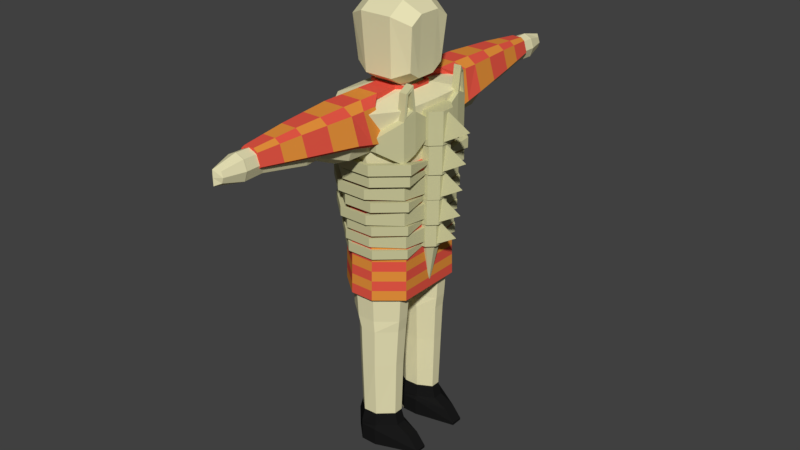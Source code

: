 # Source: Bone_Chestplate_Torso_.blend  (saved by Blender 2.78.0; exported with 4.5.12 LTS)
import bpy
from mathutils import Matrix  # noqa: F401  (used for matrix-valued properties, if any)

bpy.ops.wm.read_factory_settings(use_empty=True)
scene = bpy.context.scene
scene.name = 'Scene'

# ---- collections
col_collection_1 = bpy.data.collections.new('Collection 1'); scene.collection.children.link(col_collection_1)

# ---- materials (node trees are filled in below, after node groups)
mat_hide_red_bone_armour__torso = bpy.data.materials.new('Hide Red Bone Armour (Torso)')
mat_hide_red_bone_armour__torso.alpha_threshold = 0.0
mat_hide_red_bone_armour__torso.use_transparent_shadow = False
mat_hide_red_bone_armour__torso.diffuse_color = (0.8, 0.096, 0.061, 1.0)
mat_hide_red_bone_armour__torso.roughness = 0.5
mat_hide_red_bone_armour__torso.specular_intensity = 0.0
mat_hide_orange_bone_armour__torso = bpy.data.materials.new('Hide Orange Bone Armour (Torso)')
mat_hide_orange_bone_armour__torso.alpha_threshold = 0.0
mat_hide_orange_bone_armour__torso.use_transparent_shadow = False
mat_hide_orange_bone_armour__torso.diffuse_color = (0.8, 0.288, 0.045, 1.0)
mat_hide_orange_bone_armour__torso.roughness = 0.5
mat_hide_orange_bone_armour__torso.specular_intensity = 0.0
mat_bone_bone_armour__torso = bpy.data.materials.new('Bone Bone Armour (Torso)')
mat_bone_bone_armour__torso.alpha_threshold = 0.0
mat_bone_bone_armour__torso.use_transparent_shadow = False
mat_bone_bone_armour__torso.diffuse_color = (0.5926, 0.5735, 0.3218, 1.0)
mat_bone_bone_armour__torso.roughness = 0.5
mat_bone_bone_armour__torso.specular_intensity = 1.0
mat_skin_unequipped_human = bpy.data.materials.new('Skin Unequipped Human')
mat_skin_unequipped_human.alpha_threshold = 0.0
mat_skin_unequipped_human.use_transparent_shadow = False
mat_skin_unequipped_human.diffuse_color = (0.8, 0.751, 0.4597, 1.0)
mat_skin_unequipped_human.specular_color = (1.0, 0.7545, 0.6583)
mat_skin_unequipped_human.roughness = 0.5
mat_skin_unequipped_human.line_color = (0.0, 0.0, 0.0, 1.0)
mat_boots_unequipped_human = bpy.data.materials.new('Boots Unequipped Human')
mat_boots_unequipped_human.alpha_threshold = 0.0
mat_boots_unequipped_human.use_transparent_shadow = False
mat_boots_unequipped_human.diffuse_color = (0.01002, 0.01002, 0.01002, 1.0)
mat_boots_unequipped_human.roughness = 0.5
mat_iron_smith_s_hammer = bpy.data.materials.new("Iron Smith's Hammer")
mat_iron_smith_s_hammer.alpha_threshold = 0.0
mat_iron_smith_s_hammer.use_transparent_shadow = False
mat_iron_smith_s_hammer.diffuse_color = (0.1789, 0.1789, 0.1789, 1.0)
mat_iron_smith_s_hammer.roughness = 0.5
mat_iron_smith_s_hammer.specular_intensity = 1.0
mat_ironwood_smith_s_hammer = bpy.data.materials.new("Ironwood Smith's Hammer")
mat_ironwood_smith_s_hammer.alpha_threshold = 0.0
mat_ironwood_smith_s_hammer.use_transparent_shadow = False
mat_ironwood_smith_s_hammer.diffuse_color = (0.208, 0.156, 0.141, 1.0)
mat_ironwood_smith_s_hammer.specular_color = (1.0, 0.433, 0.302)
mat_ironwood_smith_s_hammer.roughness = 0.5
mat_ironwood_smith_s_hammer.specular_intensity = 0.25

# ---- material node trees

# ---- world
world_world = bpy.data.worlds.new('World'); scene.world = world_world
world_world.color = (0.05088, 0.05088, 0.05088)
world_world.use_sun_shadow = False
world_world.sun_shadow_jitter_overblur = 0.0
world_world.cycles.sampling_method = 'MANUAL'

# ---- meshes
me_cube_004 = bpy.data.meshes.new('Cube.004')
me_cube_004.from_pydata([(-1.157, -2.702e-10, -2.345), (0.3769, 0.06823, -1.51), (0.3769, 0.3508, -3.181), (0.3769, -0.3508, -3.181), (0.3769, -0.06823, -1.51), (0.9683, -1.02, -3.365), (0.3769, -0.4281, -3.365), (0.3769, -0.4281, -1.326), (0.9683, -1.02, -1.326), (0.3769, 0.4281, -3.365), (0.9683, 1.02, -3.365), (0.9683, 1.02, -1.326), (0.3769, 0.4281, -1.326), (2.416, -0.4281, -3.365), (1.824, -1.02, -3.365), (1.824, -1.02, -1.326), (2.416, -0.4281, -1.326), (1.824, 1.02, -3.365), (2.416, 0.4281, -3.365), (2.416, 0.4281, -1.326), (1.824, 1.02, -1.326), (5.428, 4.42, -2.709), (5.675, 4.636, -2.709), (5.675, -4.636, -2.709), (5.428, -4.42, -2.709), (5.675, -4.636, -1.982), (5.428, -4.42, -1.982), (5.675, 4.636, -1.982), (5.428, 4.42, -1.982), (3.583, -4.404, -2.709), (3.583, -4.404, -1.982), (3.583, 4.404, -1.982), (3.583, 4.404, -2.709), (3.367, 4.651, -2.709), (3.367, 4.651, -1.982), (3.367, -4.651, -1.982), (3.367, -4.651, -2.709), (1.777, 2.91, -2.822), (1.377, 2.91, -2.822), (1.377, -2.91, -2.822), (1.777, -2.91, -2.822), (1.377, -2.91, -1.869), (1.777, -2.91, -1.869), (1.377, 2.91, -1.869), (1.777, 2.91, -1.869), (1.638, -1.02, -2.92), (1.638, -1.02, -1.771), (1.638, 1.02, -1.771), (1.638, 1.02, -2.92), (1.155, 1.02, -2.92), (1.155, 1.02, -1.771), (1.155, -1.02, -1.771), (1.155, -1.02, -2.92), (7.648, -2.891, -2.709), (7.648, -2.891, -1.982), (7.648, 2.891, -1.982), (7.648, 2.891, -2.709), (7.095, 2.978, -2.709), (7.095, 2.978, -1.982), (7.095, -2.978, -1.982), (7.095, -2.978, -2.709), (7.458, -0.9064, -2.459), (7.458, -0.9064, -2.231), (7.458, 0.9064, -2.231), (7.458, 0.9064, -2.459), (7.285, 0.9339, -2.459), (7.285, 0.9339, -2.231), (7.285, -0.9339, -2.231), (7.285, -0.9339, -2.459), (-1.269, -2.767e-10, -0.319), (0.3025, 0.06989, 0.5368), (0.3025, 0.3593, -1.175), (0.3025, -0.3593, -1.175), (0.3025, -0.06989, 0.5368), (0.9084, -1.044, -1.363), (0.3025, -0.4385, -1.363), (0.3025, -0.4385, 0.7254), (0.9084, -1.044, 0.7254), (0.3025, 0.4385, -1.363), (0.9084, 1.044, -1.363), (0.9084, 1.044, 0.7254), (0.3025, 0.4385, 0.7254), (2.391, -0.4385, -1.363), (1.785, -1.044, -1.363), (1.785, -1.044, 0.7254), (2.391, -0.4385, 0.7254), (1.785, 1.044, -1.363), (2.391, 0.4385, -1.363), (2.391, 0.4385, 0.7254), (1.785, 1.044, 0.7254), (5.477, 4.527, -0.6912), (5.73, 4.748, -0.6912), (5.73, -4.748, -0.6912), (5.477, -4.527, -0.6912), (5.73, -4.748, 0.05316), (5.477, -4.527, 0.05316), (5.73, 4.748, 0.05316), (5.477, 4.527, 0.05316), (3.587, -4.511, -0.6912), (3.587, -4.511, 0.05316), (3.587, 4.511, 0.05316), (3.587, 4.511, -0.6912), (3.366, 4.765, -0.6912), (3.366, 4.765, 0.05316), (3.366, -4.765, 0.05316), (3.366, -4.765, -0.6912), (1.737, 2.981, -0.8069), (1.327, 2.981, -0.8069), (1.327, -2.981, -0.8069), (1.737, -2.981, -0.8069), (1.327, -2.981, 0.1688), (1.737, -2.981, 0.1688), (1.327, 2.981, 0.1688), (1.737, 2.981, 0.1688), (1.594, -1.044, -0.9074), (1.594, -1.044, 0.2693), (1.594, 1.044, 0.2693), (1.594, 1.044, -0.9074), (1.1, 1.044, -0.9074), (1.1, 1.044, 0.2693), (1.1, -1.044, 0.2693), (1.1, -1.044, -0.9074), (7.751, -2.961, -0.6912), (7.751, -2.961, 0.05316), (7.751, 2.961, 0.05316), (7.751, 2.961, -0.6912), (7.184, 3.051, -0.6912), (7.184, 3.051, 0.05316), (7.184, -3.051, 0.05316), (7.184, -3.051, -0.6912), (7.556, -0.9285, -0.4357), (7.556, -0.9285, -0.2023), (7.556, 0.9285, -0.2023), (7.556, 0.9285, -0.4357), (7.379, 0.9567, -0.4357), (7.379, 0.9567, -0.2023), (7.379, -0.9567, -0.2023), (7.379, -0.9567, -0.4357), (-1.419, 1.566e-10, 1.701), (0.2025, 0.07213, 2.584), (0.2025, 0.3708, 0.8174), (0.2025, -0.3708, 0.8174), (0.2025, -0.07213, 2.584), (0.8277, -1.078, 0.6228), (0.2025, -0.4525, 0.6228), (0.2025, -0.4525, 2.778), (0.8277, -1.078, 2.778), (0.2025, 0.4525, 0.6228), (0.8277, 1.078, 0.6228), (0.8277, 1.078, 2.778), (0.2025, 0.4525, 2.778), (2.358, -0.4525, 0.6228), (1.733, -1.078, 0.6228), (1.733, -1.078, 2.778), (2.358, -0.4525, 2.778), (1.733, 1.078, 0.6228), (2.358, 0.4525, 0.6228), (2.358, 0.4525, 2.778), (1.733, 1.078, 2.778), (5.542, 4.672, 1.317), (5.803, 4.9, 1.317), (5.803, -4.9, 1.317), (5.542, -4.672, 1.317), (5.803, -4.9, 2.085), (5.542, -4.672, 2.085), (5.803, 4.9, 2.085), (5.542, 4.672, 2.085), (3.592, -4.656, 1.317), (3.592, -4.656, 2.085), (3.592, 4.656, 2.085), (3.592, 4.656, 1.317), (3.364, 4.917, 1.317), (3.364, 4.917, 2.085), (3.364, -4.917, 2.085), (3.364, -4.917, 1.317), (1.683, 3.077, 1.197), (1.26, 3.077, 1.197), (1.26, -3.077, 1.197), (1.683, -3.077, 1.197), (1.26, -3.077, 2.204), (1.683, -3.077, 2.204), (1.26, 3.077, 2.204), (1.683, 3.077, 2.204), (1.535, -1.078, 1.093), (1.535, -1.078, 2.308), (1.535, 1.078, 2.308), (1.535, 1.078, 1.093), (1.025, 1.078, 1.093), (1.025, 1.078, 2.308), (1.025, -1.078, 2.308), (1.025, -1.078, 1.093), (7.889, -3.056, 1.317), (7.889, -3.056, 2.085), (7.889, 3.056, 2.085), (7.889, 3.056, 1.317), (7.304, 3.149, 1.317), (7.304, 3.149, 2.085), (7.304, -3.149, 2.085), (7.304, -3.149, 1.317), (7.688, -0.9582, 1.58), (7.688, -0.9582, 1.821), (7.688, 0.9582, 1.821), (7.688, 0.9582, 1.58), (7.505, 0.9873, 1.58), (7.505, 0.9873, 1.821), (7.505, -0.9873, 1.821), (7.505, -0.9873, 1.58), (-1.652, 1.641e-10, 3.843), (0.04781, 0.07558, 4.768), (0.04781, 0.3886, 2.917), (0.04781, -0.3886, 2.917), (0.04781, -0.07558, 4.768), (0.703, -1.129, 2.713), (0.04781, -0.4742, 2.713), (0.04781, -0.4742, 4.972), (0.703, -1.129, 4.972), (0.04781, 0.4742, 2.713), (0.703, 1.129, 2.713), (0.703, 1.129, 4.972), (0.04781, 0.4742, 4.972), (2.307, -0.4742, 2.713), (1.651, -1.129, 2.713), (1.651, -1.129, 4.972), (2.307, -0.4742, 4.972), (1.651, 1.129, 2.713), (2.307, 0.4742, 2.713), (2.307, 0.4742, 4.972), (1.651, 1.129, 4.972), (5.643, 4.896, 3.44), (5.917, 5.135, 3.44), (5.917, -5.135, 3.44), (5.643, -4.896, 3.44), (5.917, -5.135, 4.245), (5.643, -4.896, 4.245), (5.917, 5.135, 4.245), (5.643, 4.896, 4.245), (3.6, -4.879, 3.44), (3.6, -4.879, 4.245), (3.6, 4.879, 4.245), (3.6, 4.879, 3.44), (3.361, 5.153, 3.44), (3.361, 5.153, 4.245), (3.361, -5.153, 4.245), (3.361, -5.153, 3.44), (1.599, 3.224, 3.315), (1.156, 3.224, 3.315), (1.156, -3.224, 3.315), (1.599, -3.224, 3.315), (1.156, -3.224, 4.371), (1.599, -3.224, 4.371), (1.156, 3.224, 4.371), (1.599, 3.224, 4.371), (1.444, -1.129, 3.207), (1.444, -1.129, 4.479), (1.444, 1.129, 4.479), (1.444, 1.129, 3.207), (0.9101, 1.129, 3.207), (0.9101, 1.129, 4.479), (0.9101, -1.129, 4.479), (0.9101, -1.129, 3.207), (8.103, -3.202, 3.44), (8.103, -3.202, 4.245), (8.103, 3.202, 4.245), (8.103, 3.202, 3.44), (7.49, 3.299, 3.44), (7.49, 3.299, 4.245), (7.49, -3.299, 4.245), (7.49, -3.299, 3.44), (7.892, -1.004, 3.717), (7.892, -1.004, 3.969), (7.892, 1.004, 3.969), (7.892, 1.004, 3.717), (7.7, 1.035, 3.717), (7.7, 1.035, 3.969), (7.7, -1.035, 3.969), (7.7, -1.035, 3.717), (-1.893, 8.288e-10, 6.004), (-0.1129, 0.07917, 6.973), (-0.1129, 0.4071, 5.034), (-0.1129, -0.4071, 5.034), (-0.1129, -0.07917, 6.973), (0.5734, -1.183, 4.821), (-0.1129, -0.4968, 4.821), (-0.1129, -0.4968, 7.187), (0.5734, -1.183, 7.187), (-0.1129, 0.4968, 4.821), (0.5734, 1.183, 4.821), (0.5734, 1.183, 7.187), (-0.1129, 0.4968, 7.187), (2.253, -0.4968, 4.821), (1.567, -1.183, 4.821), (1.567, -1.183, 7.187), (2.253, -0.4968, 7.187), (1.567, 1.183, 4.821), (2.253, 0.4968, 4.821), (2.253, 0.4968, 7.187), (1.567, 1.183, 7.187), (5.749, 5.129, 4.439), (6.035, 5.379, 4.439), (6.035, -5.379, 4.439), (5.749, -5.129, 4.439), (6.035, -5.379, 5.282), (5.749, -5.129, 5.282), (6.035, 5.379, 5.282), (5.749, 5.129, 5.282), (3.608, -5.111, 4.439), (3.608, -5.111, 5.282), (3.608, 5.111, 5.282), (3.608, 5.111, 4.439), (3.357, 5.398, 4.439), (3.357, 5.398, 5.282), (3.357, -5.398, 5.282), (3.357, -5.398, 4.439), (1.512, 3.377, 5.451), (1.048, 3.377, 5.451), (1.048, -3.377, 5.451), (1.512, -3.377, 5.451), (1.048, -3.377, 6.556), (1.512, -3.377, 6.556), (1.048, 3.377, 6.556), (1.512, 3.377, 6.556), (1.35, -1.183, 5.337), (1.35, -1.183, 6.67), (1.35, 1.183, 6.67), (1.35, 1.183, 5.337), (0.7904, 1.183, 5.337), (0.7904, 1.183, 6.67), (0.7904, -1.183, 6.67), (0.7904, -1.183, 5.337), (8.325, -3.355, 4.435), (8.325, -3.355, 5.279), (8.325, 3.355, 5.279), (8.325, 3.355, 4.435), (7.683, 3.456, 4.435), (7.683, 3.456, 5.279), (7.683, -3.456, 5.279), (7.683, -3.456, 4.435), (8.105, -1.052, 4.548), (8.105, -1.052, 4.812), (8.105, 1.052, 4.812), (8.105, 1.052, 4.548), (7.903, 1.084, 4.548), (7.903, 1.084, 4.812), (7.903, -1.084, 4.812), (7.903, -1.084, 4.548), (9.929, 4.013e-07, -1.365), (8.395, -0.06823, -0.5296), (8.395, -0.3508, -2.201), (8.395, 0.3508, -2.201), (8.395, 0.06823, -0.5296), (7.804, 1.02, -2.385), (8.395, 0.4281, -2.385), (8.395, 0.4281, -0.3455), (7.804, 1.02, -0.3455), (8.395, -0.4281, -2.385), (7.804, -1.02, -2.385), (7.804, -1.02, -0.3455), (8.395, -0.4281, -0.3455), (6.356, 0.4281, -2.385), (6.948, 1.02, -2.385), (6.948, 1.02, -0.3455), (6.356, 0.4281, -0.3455), (6.948, -1.02, -2.385), (6.356, -0.4281, -2.385), (6.356, -0.4281, -0.3455), (6.948, -1.02, -0.3455), (3.344, -4.42, -1.728), (3.097, -4.636, -1.728), (3.097, 4.636, -1.728), (3.344, 4.42, -1.728), (3.097, 4.636, -1.002), (3.344, 4.42, -1.002), (3.097, -4.636, -1.002), (3.344, -4.42, -1.002), (5.189, 4.404, -1.728), (5.189, 4.404, -1.002), (5.189, -4.404, -1.002), (5.189, -4.404, -1.728), (5.405, -4.651, -1.728), (5.405, -4.651, -1.002), (5.405, 4.651, -1.002), (5.405, 4.651, -1.728), (6.995, -2.91, -1.841), (7.515, -2.91, -1.841), (7.515, 2.91, -1.841), (6.995, 2.91, -1.841), (7.515, 2.91, -0.8888), (6.995, 2.91, -0.8888), (7.515, -2.91, -0.8888), (6.995, -2.91, -0.8888), (7.134, 1.02, -1.939), (7.134, 1.02, -0.7907), (7.134, -1.02, -0.7907), (7.134, -1.02, -1.939), (7.737, -1.02, -1.939), (7.737, -1.02, -0.7907), (7.737, 1.02, -0.7907), (7.737, 1.02, -1.939), (1.124, 2.891, -1.728), (1.124, 2.891, -1.002), (1.124, -2.891, -1.002), (1.124, -2.891, -1.728), (1.677, -2.978, -1.728), (1.677, -2.978, -1.002), (1.677, 2.978, -1.002), (1.677, 2.978, -1.728), (1.314, 0.9064, -1.479), (1.314, 0.9064, -1.251), (1.314, -0.9064, -1.251), (1.314, -0.9064, -1.479), (1.487, -0.9339, -1.479), (1.487, -0.9339, -1.251), (1.487, 0.9339, -1.251), (1.487, 0.9339, -1.479), (10.27, 4.294e-07, 0.6164), (8.621, -0.07326, 1.514), (8.621, -0.3767, -0.2807), (8.621, 0.3767, -0.2807), (8.621, 0.07327, 1.514), (7.985, 1.095, -0.4784), (8.621, 0.4597, -0.4784), (8.621, 0.4597, 1.711), (7.985, 1.095, 1.711), (8.621, -0.4597, -0.4784), (7.985, -1.095, -0.4784), (7.985, -1.095, 1.711), (8.621, -0.4597, 1.711), (6.431, 0.4597, -0.4784), (7.066, 1.095, -0.4784), (7.066, 1.095, 1.711), (6.431, 0.4597, 1.711), (7.066, -1.095, -0.4784), (6.431, -0.4597, -0.4784), (6.431, -0.4597, 1.711), (7.066, -1.095, 1.711), (3.197, -4.746, 0.2263), (2.931, -4.978, 0.2263), (2.931, 4.978, 0.2263), (3.197, 4.746, 0.2263), (2.931, 4.978, 1.007), (3.197, 4.746, 1.007), (2.931, -4.978, 1.007), (3.197, -4.746, 1.007), (5.178, 4.729, 0.2263), (5.178, 4.729, 1.007), (5.178, -4.729, 1.007), (5.178, -4.729, 0.2263), (5.409, -4.995, 0.2263), (5.409, -4.995, 1.007), (5.409, 4.995, 1.007), (5.409, 4.995, 0.2263), (7.117, -3.125, 0.105), (7.546, -3.125, 0.105), (7.546, 3.125, 0.105), (7.117, 3.125, 0.105), (7.546, 3.125, 1.128), (7.117, 3.125, 1.128), (7.546, -3.125, 1.128), (7.117, -3.125, 1.128), (7.267, 1.095, -0.0003101), (7.267, 1.095, 1.233), (7.267, -1.095, 1.233), (7.267, -1.095, -0.0003101), (7.785, -1.095, -0.0003101), (7.785, -1.095, 1.233), (7.785, 1.095, 1.233), (7.785, 1.095, -0.0003101), (0.8124, 3.104, 0.2263), (0.8124, 3.104, 1.007), (0.8124, -3.104, 1.007), (0.8124, -3.104, 0.2263), (1.407, -3.198, 0.2263), (1.407, -3.198, 1.007), (1.407, 3.198, 1.007), (1.407, 3.198, 0.2263), (1.016, 0.9733, 0.4941), (1.016, 0.9733, 0.7388), (1.016, -0.9733, 0.7388), (1.016, -0.9733, 0.4941), (1.203, -1.003, 0.4941), (1.203, -1.003, 0.7388), (1.203, 1.003, 0.7388), (1.203, 1.003, 0.4941), (10.4, 4.405e-07, 2.736), (8.708, -0.07522, 3.657), (8.708, -0.3867, 1.815), (8.708, 0.3867, 1.815), (8.708, 0.07522, 3.657), (8.056, 1.124, 1.612), (8.708, 0.4719, 1.612), (8.708, 0.4719, 3.86), (8.056, 1.124, 3.86), (8.708, -0.4719, 1.612), (8.056, -1.124, 1.612), (8.056, -1.124, 3.86), (8.708, -0.4719, 3.86), (6.46, 0.4719, 1.612), (7.112, 1.124, 1.612), (7.112, 1.124, 3.86), (6.46, 0.4719, 3.86), (7.112, -1.124, 1.612), (6.46, -0.4719, 1.612), (6.46, -0.4719, 3.86), (7.112, -1.124, 3.86), (3.139, -4.873, 2.335), (2.867, -5.11, 2.335), (2.867, 5.11, 2.335), (3.139, 4.873, 2.335), (2.867, 5.11, 3.136), (3.139, 4.873, 3.136), (2.867, -5.11, 3.136), (3.139, -4.873, 3.136), (5.173, 4.855, 2.335), (5.173, 4.855, 3.136), (5.173, -4.855, 3.136), (5.173, -4.855, 2.335), (5.411, -5.128, 2.335), (5.411, -5.128, 3.136), (5.411, 5.128, 3.136), (5.411, 5.128, 2.335), (7.164, -3.209, 2.211), (7.605, -3.209, 2.211), (7.605, 3.209, 2.211), (7.164, 3.209, 2.211), (7.605, 3.209, 3.261), (7.164, 3.209, 3.261), (7.605, -3.209, 3.261), (7.164, -3.209, 3.261), (7.318, 1.124, 2.102), (7.318, 1.124, 3.369), (7.318, -1.124, 3.369), (7.318, -1.124, 2.102), (7.85, -1.124, 2.102), (7.85, -1.124, 3.369), (7.85, 1.124, 3.369), (7.85, 1.124, 2.102), (0.6918, 3.187, 2.335), (0.6918, 3.187, 3.136), (0.6918, -3.187, 3.136), (0.6918, -3.187, 2.335), (1.302, -3.283, 2.335), (1.302, -3.283, 3.136), (1.302, 3.283, 3.136), (1.302, 3.283, 2.335), (0.9013, 0.9993, 2.61), (0.9013, 0.9993, 2.861), (0.9013, -0.9993, 2.861), (0.9013, -0.9993, 2.61), (1.093, -1.03, 2.61), (1.093, -1.03, 2.861), (1.093, 1.03, 2.861), (1.093, 1.03, 2.61), (10.65, 4.614e-07, 4.87), (8.877, -0.07899, 5.837), (8.877, -0.4061, 3.902), (8.877, 0.4061, 3.902), (8.877, 0.07899, 5.837), (8.192, 1.18, 3.689), (8.877, 0.4956, 3.689), (8.877, 0.4956, 6.05), (8.192, 1.18, 6.05), (8.877, -0.4956, 3.689), (8.192, -1.18, 3.689), (8.192, -1.18, 6.05), (8.877, -0.4956, 6.05), (6.516, 0.4956, 3.689), (7.201, 1.18, 3.689), (7.201, 1.18, 6.05), (6.516, 0.4956, 6.05), (7.201, -1.18, 3.689), (6.516, -0.4956, 3.689), (6.516, -0.4956, 6.05), (7.201, -1.18, 6.05), (10.92, 4.853e-07, 7.329), (8.962, -0.08722, 8.397), (8.962, -0.4485, 6.261), (8.962, 0.4485, 6.261), (8.962, 0.08722, 8.397), (8.206, 1.303, 6.025), (8.962, 0.5473, 6.025), (8.962, 0.5473, 8.632), (8.206, 1.303, 8.632), (8.962, -0.5473, 6.025), (8.206, -1.303, 6.025), (8.206, -1.303, 8.632), (8.962, -0.5473, 8.632), (6.355, 0.5473, 6.025), (7.111, 1.303, 6.025), (7.111, 1.303, 8.632), (6.355, 0.5473, 8.632), (7.111, -1.303, 6.025), (6.355, -0.5473, 6.025), (6.355, -0.5473, 8.632), (7.111, -1.303, 8.632), (8.021, 1.303, 6.465), (8.021, 1.303, 8.192), (8.021, -1.303, 8.192), (8.021, -1.303, 6.465), (7.296, -1.303, 6.465), (7.296, -1.303, 8.192), (7.296, 1.303, 8.192), (7.296, 1.303, 6.465), (7.975, 2.448, 5.707), (7.932, 2.633, 9.05), (7.932, -2.633, 9.05), (7.975, -2.448, 5.707), (7.341, -2.448, 5.707), (7.299, -2.633, 9.05), (7.299, 2.633, 9.05), (7.341, 2.448, 5.707), (7.793, 3.505, 5.155), (7.841, 3.294, 8.708), (7.841, -3.294, 8.708), (7.793, -3.505, 5.155), (7.159, -3.505, 5.155), (7.208, -3.294, 8.708), (7.208, 3.294, 8.708), (7.159, 3.505, 5.155), (6.5, 5.013, 6.247), (6.5, 5.013, 7.306), (6.5, -5.013, 7.306), (6.5, -5.013, 6.247), (5.867, -5.013, 6.247), (5.867, -5.013, 7.306), (5.867, 5.013, 7.306), (5.867, 5.013, 6.247), (7.313, 2.838, 10.57), (7.946, 2.838, 10.57), (7.313, -2.838, 10.57), (7.946, -2.838, 10.57), (7.196, 3.079, 10.31), (7.83, 3.079, 10.31), (7.196, -3.079, 10.31), (7.83, -3.079, 10.31), (7.793, 3.505, 8.398), (7.975, 2.448, 8.95), (7.341, -2.448, 8.95), (7.159, -3.505, 8.398), (7.793, -3.505, 8.398), (7.975, -2.448, 8.95), (7.341, 2.448, 8.95), (7.159, 3.505, 8.398), (7.793, 3.241, 10.4), (7.975, 2.712, 10.95), (7.341, -2.712, 10.95), (7.159, -3.241, 10.4), (7.793, -3.241, 10.4), (7.975, -2.712, 10.95), (7.341, 2.712, 10.95), (7.159, 3.241, 10.4), (5.523, -4.69, 4.776), (7.617, -2.956, 4.776), (7.617, 2.956, 4.776), (5.523, 4.69, 4.776), (3.447, 4.69, 4.776), (1.426, 3.054, 4.776), (1.426, -3.054, 4.776), (3.447, -4.69, 4.776), (3.506, -4.429, -3.059), (1.597, -2.884, -3.059), (1.557, -2.924, 1.025), (3.492, -4.49, 1.025), (1.597, 2.884, -3.059), (3.506, 4.429, -3.059), (3.492, 4.49, 1.025), (1.557, 2.924, 1.025), (7.443, -2.791, -3.059), (5.467, -4.429, -3.059), (5.48, -4.49, 1.025), (7.484, -2.83, 1.025), (5.467, 4.429, -3.059), (7.443, 2.791, -3.059), (7.484, 2.83, 1.025), (5.48, 4.49, 1.025), (7.753, -3.085, 3.914), (7.753, 3.085, 3.914), (5.568, -4.895, 3.914), (3.401, -4.895, 3.914), (1.291, -3.187, 3.914), (1.291, 3.187, 3.914), (3.401, 4.895, 3.914), (5.568, 4.895, 3.914), (1.54, -2.94, -6.367), (3.486, -4.516, -6.367), (3.486, 4.516, -6.367), (1.54, 2.94, -6.367), (7.501, 2.846, -6.367), (5.485, 4.516, -6.367), (5.485, -4.516, -6.367), (7.501, -2.846, -6.367), (8.138, 0.32, -2.385), (7.696, 0.7621, -2.385), (7.696, -0.7621, -2.385), (8.138, -0.32, -2.385), (6.614, -0.32, -2.385), (7.056, -0.7621, -2.385), (7.056, 0.7621, -2.385), (6.614, 0.32, -2.385), (1.746, -0.833, -3.365), (1.746, 0.833, -3.365), (7.376, 1.788e-07, -6.273), (2.229, 0.3497, -3.365), (0.5634, 0.3497, -3.365), (1.047, 0.833, -3.365), (1.047, -0.833, -3.365), (0.5634, -0.3497, -3.365), (2.229, -0.3497, -3.365), (1.636, 0.0, -6.222), (5.371, 7.041, 9.984), (5.371, 7.041, 9.548), (5.371, 3.588, 9.984), (5.371, 3.588, 9.548), (3.579, 7.041, 9.984), (3.579, 7.041, 9.548), (3.579, 3.588, 9.984), (3.579, 3.588, 9.548), (6.088, 4.596, 9.473), (5.78, 4.596, 9.164), (6.088, 7.041, 9.473), (5.78, 7.041, 9.164), (2.862, 7.041, 9.473), (3.17, 7.041, 9.164), (2.862, 4.48, 9.473), (3.17, 4.48, 9.164), (6.619, 4.07, 6.709), (6.209, 4.07, 6.401), (6.703, 7.041, 7.448), (6.277, 7.041, 7.139), (2.006, 6.822, 5.499), (2.432, 6.822, 5.368), (2.089, 3.734, 5.187), (2.5, 3.734, 5.057), (5.126, 11.42, 9.764), (5.126, 11.42, 9.447), (3.824, 11.42, 9.764), (3.824, 11.42, 9.447), (5.647, 11.42, 9.392), (5.423, 11.42, 9.168), (3.303, 11.42, 9.392), (3.527, 11.42, 9.168), (6.094, 11.42, 7.921), (5.784, 11.42, 7.697), (2.615, 11.2, 6.275), (2.925, 11.2, 6.05), (4.886, 14.98, 9.445), (4.886, 14.98, 9.245), (4.064, 14.98, 9.445), (4.064, 14.98, 9.245), (5.215, 14.98, 9.21), (5.073, 14.98, 9.069), (3.735, 14.98, 9.133), (3.877, 14.98, 9.037), (5.497, 14.98, 8.281), (5.301, 14.98, 8.14), (3.212, 14.76, 7.386), (3.407, 14.76, 7.29), (5.371, -6.99, 9.984), (5.371, -6.99, 9.548), (5.371, -3.536, 9.984), (5.371, -3.536, 9.548), (3.579, -6.99, 9.984), (3.579, -6.99, 9.548), (3.579, -3.536, 9.984), (3.579, -3.536, 9.548), (6.088, -4.545, 9.473), (5.78, -4.545, 9.164), (6.088, -6.99, 9.473), (5.78, -6.99, 9.164), (2.862, -6.99, 9.473), (3.17, -6.99, 9.164), (2.862, -4.428, 9.473), (3.17, -4.428, 9.164), (6.619, -4.019, 6.709), (6.209, -4.019, 6.401), (6.703, -6.99, 7.448), (6.277, -6.99, 7.139), (2.006, -6.771, 5.499), (2.432, -6.771, 5.368), (2.089, -3.683, 5.187), (2.5, -3.683, 5.057), (5.126, -11.36, 9.764), (5.126, -11.36, 9.447), (3.824, -11.36, 9.764), (3.824, -11.36, 9.447), (5.647, -11.36, 9.392), (5.423, -11.36, 9.168), (3.303, -11.36, 9.392), (3.527, -11.36, 9.168), (6.094, -11.36, 7.921), (5.784, -11.36, 7.697), (2.615, -11.15, 6.275), (2.925, -11.15, 6.05), (4.886, -14.93, 9.445), (4.886, -14.93, 9.245), (4.064, -14.93, 9.445), (4.064, -14.93, 9.245), (5.215, -14.93, 9.21), (5.073, -14.93, 9.069), (3.735, -14.93, 9.133), (3.877, -14.93, 9.037), (5.497, -14.93, 8.281), (5.301, -14.93, 8.14), (3.212, -14.71, 7.386), (3.407, -14.71, 7.29), (5.371, 1.634, 9.984), (3.579, 1.634, 9.984), (3.579, 1.634, 9.548), (5.371, 1.634, 9.548), (5.371, -1.582, 9.984), (3.579, -1.582, 9.984), (3.579, -1.582, 9.548), (5.371, -1.582, 9.548), (5.371, 1.379, 9.984), (3.579, 1.379, 9.984), (3.579, 1.379, 9.548), (5.371, 1.379, 9.548), (5.371, -1.327, 9.984), (3.579, -1.327, 9.984), (3.579, -1.327, 9.548), (5.371, -1.327, 9.548), (6.234, 1.18, 9.984), (6.234, 1.18, 9.548), (2.716, 1.18, 9.548), (2.716, 1.18, 9.984), (6.234, -1.129, 9.984), (6.234, -1.129, 9.548), (2.716, -1.129, 9.548), (2.716, -1.129, 9.984), (6.101, 1.048, 9.984), (6.101, 1.048, 9.548), (2.849, 1.048, 9.548), (2.849, 1.048, 9.984), (6.101, -0.996, 9.984), (6.101, -0.996, 9.548), (2.849, -0.996, 9.548), (2.849, -0.996, 9.984), (5.248, 9.229, 9.874), (5.868, 9.229, 9.433), (2.31, 9.01, 5.887), (3.082, 9.229, 9.433), (3.702, 9.229, 9.497), (5.248, 9.229, 9.497), (6.03, 9.229, 7.418), (6.398, 9.229, 7.685), (5.601, 9.229, 9.166), (3.349, 9.229, 9.166), (2.678, 9.01, 5.709), (3.702, 9.229, 9.874), (5.248, 13.2, 9.118), (5.006, 13.2, 9.346), (5.795, 13.2, 8.101), (5.543, 13.2, 7.918), (2.913, 12.98, 6.83), (3.166, 12.98, 6.67), (5.006, 13.2, 9.604), (3.944, 13.2, 9.604), (3.702, 13.2, 9.103), (3.944, 13.2, 9.346), (5.431, 13.2, 9.301), (3.519, 13.2, 9.263), (5.371, 5.314, 9.984), (5.371, 5.314, 9.548), (3.579, 5.314, 9.984), (3.579, 5.314, 9.548), (6.088, 5.819, 9.473), (5.78, 5.819, 9.164), (2.862, 5.76, 9.473), (3.17, 5.76, 9.164), (6.661, 5.556, 7.079), (6.243, 5.556, 6.77), (2.048, 5.278, 5.343), (2.466, 5.278, 5.213), (5.371, -5.263, 9.984), (5.371, -5.263, 9.548), (3.579, -5.263, 9.984), (3.579, -5.263, 9.548), (6.088, -5.767, 9.473), (5.78, -5.767, 9.164), (2.862, -5.709, 9.473), (3.17, -5.709, 9.164), (6.661, -5.504, 7.079), (6.243, -5.504, 6.77), (2.048, -5.227, 5.343), (2.466, -5.227, 5.213), (5.248, -9.177, 9.874), (5.868, -9.177, 9.433), (2.31, -8.958, 5.887), (3.082, -9.177, 9.433), (3.702, -9.177, 9.497), (5.248, -9.177, 9.497), (6.03, -9.177, 7.418), (6.398, -9.177, 7.685), (5.601, -9.177, 9.166), (3.349, -9.177, 9.166), (2.678, -8.958, 5.709), (3.702, -9.177, 9.874), (5.248, -13.15, 9.118), (5.006, -13.15, 9.346), (5.795, -13.15, 8.101), (5.543, -13.15, 7.918), (2.913, -12.93, 6.83), (3.166, -12.93, 6.67), (5.006, -13.15, 9.604), (3.944, -13.15, 9.604), (3.702, -13.15, 9.103), (3.944, -13.15, 9.346), (5.431, -13.15, 9.301), (3.519, -13.15, 9.263), (1.568, 2.912, -4.713), (1.568, -2.912, -4.713), (5.476, -4.472, -4.713), (7.472, -2.819, -4.713), (7.472, 2.819, -4.713), (5.476, 4.472, -4.713), (3.496, -4.472, -4.713), (3.496, 4.472, -4.713), (1.554, 2.926, -5.54), (5.481, -4.494, -5.54), (7.487, 2.832, -5.54), (3.491, -4.494, -5.54), (1.554, -2.926, -5.54), (7.487, -2.832, -5.54), (5.481, 4.494, -5.54), (3.491, 4.494, -5.54), (1.583, -2.898, -3.886), (7.458, -2.805, -3.886), (5.471, 4.451, -3.886), (3.501, 4.451, -3.886), (1.583, 2.898, -3.886), (5.471, -4.451, -3.886), (7.458, 2.805, -3.886), (3.501, -4.451, -3.886)], [], [(5, 14, 45, 52), (18, 19, 16, 13), (2, 3, 0), (19, 20, 11, 12, 7, 8, 15, 16), (7, 12, 1, 4), (15, 8, 51, 46), (5, 8, 7, 6), (11, 10, 9, 12), (19, 18, 17, 20), (15, 14, 13, 16), (17, 18, 701, 699), (12, 9, 2, 1), (9, 6, 3, 2), (6, 7, 4, 3), (4, 1, 0), (1, 2, 0), (3, 4, 0), (44, 37, 32, 31), (38, 43, 34, 33), (36, 29, 24, 23), (40, 42, 30, 29), (32, 33, 22, 21), (43, 44, 31, 34), (27, 28, 58, 55), (39, 40, 29, 36), (41, 39, 36, 35), (35, 36, 23, 25), (25, 23, 53, 54), (33, 34, 27, 22), (30, 35, 25, 26), (29, 30, 26, 24), (31, 32, 21, 28), (49, 50, 43, 38), (11, 20, 47, 50), (47, 48, 37, 44), (10, 11, 50, 49), (45, 46, 42, 40), (14, 15, 46, 45), (8, 5, 52, 51), (20, 17, 48, 47), (17, 10, 49, 48), (46, 51, 41, 42), (37, 38, 33, 32), (50, 47, 44, 43), (48, 49, 38, 37), (34, 31, 28, 27), (52, 45, 40, 39), (51, 52, 39, 41), (42, 41, 35, 30), (57, 56, 64, 65), (59, 54, 62, 67), (23, 24, 60, 53), (24, 26, 59, 60), (22, 27, 55, 56), (26, 25, 54, 59), (21, 22, 56, 57), (28, 21, 57, 58), (68, 67, 62, 61), (64, 63, 66, 65), (58, 57, 65, 66), (54, 53, 61, 62), (55, 58, 66, 63), (53, 60, 68, 61), (60, 59, 67, 68), (56, 55, 63, 64), (74, 83, 114, 121), (87, 88, 85, 82), (71, 72, 69), (88, 89, 80, 81, 76, 77, 84, 85), (76, 81, 70, 73), (84, 77, 120, 115), (74, 77, 76, 75), (80, 79, 78, 81), (88, 87, 86, 89), (84, 83, 82, 85), (78, 79, 86, 87, 82, 83, 74, 75), (81, 78, 71, 70), (78, 75, 72, 71), (75, 76, 73, 72), (73, 70, 69), (70, 71, 69), (72, 73, 69), (113, 106, 101, 100), (107, 112, 103, 102), (105, 98, 93, 92), (109, 111, 99, 98), (101, 102, 91, 90), (112, 113, 100, 103), (96, 97, 127, 124), (108, 109, 98, 105), (110, 108, 105, 104), (104, 105, 92, 94), (94, 92, 122, 123), (102, 103, 96, 91), (99, 104, 94, 95), (98, 99, 95, 93), (100, 101, 90, 97), (118, 119, 112, 107), (80, 89, 116, 119), (116, 117, 106, 113), (79, 80, 119, 118), (114, 115, 111, 109), (83, 84, 115, 114), (77, 74, 121, 120), (89, 86, 117, 116), (86, 79, 118, 117), (115, 120, 110, 111), (106, 107, 102, 101), (119, 116, 113, 112), (117, 118, 107, 106), (103, 100, 97, 96), (121, 114, 109, 108), (120, 121, 108, 110), (111, 110, 104, 99), (126, 125, 133, 134), (128, 123, 131, 136), (92, 93, 129, 122), (93, 95, 128, 129), (91, 96, 124, 125), (95, 94, 123, 128), (90, 91, 125, 126), (97, 90, 126, 127), (137, 136, 131, 130), (133, 132, 135, 134), (127, 126, 134, 135), (123, 122, 130, 131), (124, 127, 135, 132), (122, 129, 137, 130), (129, 128, 136, 137), (125, 124, 132, 133), (143, 152, 183, 190), (156, 157, 154, 151), (140, 141, 138), (157, 158, 149, 150, 145, 146, 153, 154), (145, 150, 139, 142), (153, 146, 189, 184), (143, 146, 145, 144), (149, 148, 147, 150), (157, 156, 155, 158), (153, 152, 151, 154), (147, 148, 155, 156, 151, 152, 143, 144), (150, 147, 140, 139), (147, 144, 141, 140), (144, 145, 142, 141), (142, 139, 138), (139, 140, 138), (141, 142, 138), (182, 175, 170, 169), (176, 181, 172, 171), (174, 167, 162, 161), (178, 180, 168, 167), (170, 171, 160, 159), (181, 182, 169, 172), (165, 166, 196, 193), (177, 178, 167, 174), (179, 177, 174, 173), (173, 174, 161, 163), (163, 161, 191, 192), (171, 172, 165, 160), (168, 173, 163, 164), (167, 168, 164, 162), (169, 170, 159, 166), (187, 188, 181, 176), (149, 158, 185, 188), (185, 186, 175, 182), (148, 149, 188, 187), (183, 184, 180, 178), (152, 153, 184, 183), (146, 143, 190, 189), (158, 155, 186, 185), (155, 148, 187, 186), (184, 189, 179, 180), (175, 176, 171, 170), (188, 185, 182, 181), (186, 187, 176, 175), (172, 169, 166, 165), (190, 183, 178, 177), (189, 190, 177, 179), (180, 179, 173, 168), (195, 194, 202, 203), (197, 192, 200, 205), (161, 162, 198, 191), (162, 164, 197, 198), (160, 165, 193, 194), (164, 163, 192, 197), (159, 160, 194, 195), (166, 159, 195, 196), (206, 205, 200, 199), (202, 201, 204, 203), (196, 195, 203, 204), (192, 191, 199, 200), (193, 196, 204, 201), (191, 198, 206, 199), (198, 197, 205, 206), (194, 193, 201, 202), (212, 221, 252, 259), (225, 226, 223, 220), (209, 210, 207), (226, 227, 218, 219, 214, 215, 222, 223), (214, 219, 208, 211), (222, 215, 258, 253), (212, 215, 214, 213), (218, 217, 216, 219), (226, 225, 224, 227), (222, 221, 220, 223), (216, 217, 224, 225, 220, 221, 212, 213), (219, 216, 209, 208), (216, 213, 210, 209), (213, 214, 211, 210), (211, 208, 207), (208, 209, 207), (210, 211, 207), (251, 244, 239, 238), (245, 250, 241, 240), (243, 236, 231, 230), (247, 249, 237, 236), (239, 240, 229, 228), (250, 251, 238, 241), (234, 235, 265, 262), (246, 247, 236, 243), (248, 246, 243, 242), (242, 243, 230, 232), (232, 230, 260, 261), (240, 241, 234, 229), (237, 242, 232, 233), (236, 237, 233, 231), (238, 239, 228, 235), (256, 257, 250, 245), (218, 227, 254, 257), (254, 255, 244, 251), (217, 218, 257, 256), (252, 253, 249, 247), (221, 222, 253, 252), (215, 212, 259, 258), (227, 224, 255, 254), (224, 217, 256, 255), (253, 258, 248, 249), (244, 245, 240, 239), (257, 254, 251, 250), (255, 256, 245, 244), (241, 238, 235, 234), (259, 252, 247, 246), (258, 259, 246, 248), (249, 248, 242, 237), (264, 263, 271, 272), (266, 261, 269, 274), (230, 231, 267, 260), (231, 233, 266, 267), (229, 234, 262, 263), (233, 232, 261, 266), (228, 229, 263, 264), (235, 228, 264, 265), (275, 274, 269, 268), (271, 270, 273, 272), (265, 264, 272, 273), (261, 260, 268, 269), (262, 265, 273, 270), (260, 267, 275, 268), (267, 266, 274, 275), (263, 262, 270, 271), (281, 290, 321, 328), (294, 295, 292, 289), (278, 279, 276), (295, 296, 287, 288, 283, 284, 291, 292), (283, 288, 277, 280), (291, 284, 327, 322), (281, 284, 283, 282), (287, 286, 285, 288), (295, 294, 293, 296), (291, 290, 289, 292), (285, 286, 293, 294, 289, 290, 281, 282), (288, 285, 278, 277), (285, 282, 279, 278), (282, 283, 280, 279), (280, 277, 276), (277, 278, 276), (279, 280, 276), (320, 313, 308, 307), (314, 319, 310, 309), (312, 305, 300, 299), (316, 318, 306, 305), (308, 309, 298, 297), (319, 320, 307, 310), (303, 304, 334, 331), (315, 316, 305, 312), (317, 315, 312, 311), (311, 312, 299, 301), (301, 299, 329, 330), (309, 310, 303, 298), (306, 311, 301, 302), (305, 306, 302, 300), (307, 308, 297, 304), (325, 326, 319, 314), (287, 296, 323, 326), (323, 324, 313, 320), (286, 287, 326, 325), (321, 322, 318, 316), (290, 291, 322, 321), (284, 281, 328, 327), (296, 293, 324, 323), (293, 286, 325, 324), (322, 327, 317, 318), (313, 314, 309, 308), (326, 323, 320, 319), (324, 325, 314, 313), (310, 307, 304, 303), (328, 321, 316, 315), (327, 328, 315, 317), (318, 317, 311, 306), (333, 332, 340, 341), (335, 330, 338, 343), (299, 300, 336, 329), (300, 302, 335, 336), (298, 303, 331, 332), (302, 301, 330, 335), (297, 298, 332, 333), (304, 297, 333, 334), (344, 343, 338, 337), (340, 339, 342, 341), (334, 333, 341, 342), (330, 329, 337, 338), (331, 334, 342, 339), (329, 336, 344, 337), (336, 335, 343, 344), (332, 331, 339, 340), (350, 359, 390, 397), (363, 364, 361, 358), (347, 348, 345), (364, 365, 356, 357, 352, 353, 360, 361), (352, 357, 346, 349), (360, 353, 396, 391), (350, 353, 352, 351), (356, 355, 354, 357), (364, 363, 362, 365), (360, 359, 358, 361), (362, 363, 694, 695), (357, 354, 347, 346), (354, 351, 348, 347), (351, 352, 349, 348), (349, 346, 345), (346, 347, 345), (348, 349, 345), (389, 382, 377, 376), (383, 388, 379, 378), (381, 374, 369, 368), (385, 387, 375, 374), (377, 378, 367, 366), (388, 389, 376, 379), (372, 373, 403, 400), (384, 385, 374, 381), (386, 384, 381, 380), (380, 381, 368, 370), (370, 368, 398, 399), (378, 379, 372, 367), (375, 380, 370, 371), (374, 375, 371, 369), (376, 377, 366, 373), (394, 395, 388, 383), (356, 365, 392, 395), (392, 393, 382, 389), (355, 356, 395, 394), (390, 391, 387, 385), (359, 360, 391, 390), (353, 350, 397, 396), (365, 362, 393, 392), (362, 355, 394, 393), (391, 396, 386, 387), (382, 383, 378, 377), (395, 392, 389, 388), (393, 394, 383, 382), (379, 376, 373, 372), (397, 390, 385, 384), (396, 397, 384, 386), (387, 386, 380, 375), (402, 401, 409, 410), (404, 399, 407, 412), (368, 369, 405, 398), (369, 371, 404, 405), (367, 372, 400, 401), (371, 370, 399, 404), (366, 367, 401, 402), (373, 366, 402, 403), (413, 412, 407, 406), (409, 408, 411, 410), (403, 402, 410, 411), (399, 398, 406, 407), (400, 403, 411, 408), (398, 405, 413, 406), (405, 404, 412, 413), (401, 400, 408, 409), (419, 428, 459, 466), (432, 433, 430, 427), (416, 417, 414), (433, 434, 425, 426, 421, 422, 429, 430), (421, 426, 415, 418), (429, 422, 465, 460), (419, 422, 421, 420), (425, 424, 423, 426), (433, 432, 431, 434), (429, 428, 427, 430), (423, 424, 431, 432, 427, 428, 419, 420), (426, 423, 416, 415), (423, 420, 417, 416), (420, 421, 418, 417), (418, 415, 414), (415, 416, 414), (417, 418, 414), (458, 451, 446, 445), (452, 457, 448, 447), (450, 443, 438, 437), (454, 456, 444, 443), (446, 447, 436, 435), (457, 458, 445, 448), (441, 442, 472, 469), (453, 454, 443, 450), (455, 453, 450, 449), (449, 450, 437, 439), (439, 437, 467, 468), (447, 448, 441, 436), (444, 449, 439, 440), (443, 444, 440, 438), (445, 446, 435, 442), (463, 464, 457, 452), (425, 434, 461, 464), (461, 462, 451, 458), (424, 425, 464, 463), (459, 460, 456, 454), (428, 429, 460, 459), (422, 419, 466, 465), (434, 431, 462, 461), (431, 424, 463, 462), (460, 465, 455, 456), (451, 452, 447, 446), (464, 461, 458, 457), (462, 463, 452, 451), (448, 445, 442, 441), (466, 459, 454, 453), (465, 466, 453, 455), (456, 455, 449, 444), (471, 470, 478, 479), (473, 468, 476, 481), (437, 438, 474, 467), (438, 440, 473, 474), (436, 441, 469, 470), (440, 439, 468, 473), (435, 436, 470, 471), (442, 435, 471, 472), (482, 481, 476, 475), (478, 477, 480, 479), (472, 471, 479, 480), (468, 467, 475, 476), (469, 472, 480, 477), (467, 474, 482, 475), (474, 473, 481, 482), (470, 469, 477, 478), (488, 497, 528, 535), (501, 502, 499, 496), (485, 486, 483), (502, 503, 494, 495, 490, 491, 498, 499), (490, 495, 484, 487), (498, 491, 534, 529), (488, 491, 490, 489), (494, 493, 492, 495), (502, 501, 500, 503), (498, 497, 496, 499), (492, 493, 500, 501, 496, 497, 488, 489), (495, 492, 485, 484), (492, 489, 486, 485), (489, 490, 487, 486), (487, 484, 483), (484, 485, 483), (486, 487, 483), (527, 520, 515, 514), (521, 526, 517, 516), (519, 512, 507, 506), (523, 525, 513, 512), (515, 516, 505, 504), (526, 527, 514, 517), (510, 511, 541, 538), (522, 523, 512, 519), (524, 522, 519, 518), (518, 519, 506, 508), (508, 506, 536, 537), (516, 517, 510, 505), (513, 518, 508, 509), (512, 513, 509, 507), (514, 515, 504, 511), (532, 533, 526, 521), (494, 503, 530, 533), (530, 531, 520, 527), (493, 494, 533, 532), (528, 529, 525, 523), (497, 498, 529, 528), (491, 488, 535, 534), (503, 500, 531, 530), (500, 493, 532, 531), (529, 534, 524, 525), (520, 521, 516, 515), (533, 530, 527, 526), (531, 532, 521, 520), (517, 514, 511, 510), (535, 528, 523, 522), (534, 535, 522, 524), (525, 524, 518, 513), (540, 539, 547, 548), (542, 537, 545, 550), (506, 507, 543, 536), (507, 509, 542, 543), (505, 510, 538, 539), (509, 508, 537, 542), (504, 505, 539, 540), (511, 504, 540, 541), (551, 550, 545, 544), (547, 546, 549, 548), (541, 540, 548, 549), (537, 536, 544, 545), (538, 541, 549, 546), (536, 543, 551, 544), (543, 542, 550, 551), (539, 538, 546, 547), (570, 571, 568, 565), (554, 555, 552), (571, 572, 563, 564, 559, 560, 567, 568), (559, 564, 553, 556), (557, 560, 559, 558), (563, 562, 561, 564), (571, 570, 569, 572), (567, 566, 565, 568), (561, 562, 569, 570, 565, 566, 557, 558), (564, 561, 554, 553), (561, 558, 555, 554), (558, 559, 556, 555), (556, 553, 552), (553, 554, 552), (555, 556, 552), (563, 572, 569, 562), (557, 566, 567, 560), (591, 592, 589, 586), (575, 576, 573), (592, 593, 584, 585, 580, 581, 588, 589), (580, 585, 574, 577), (578, 581, 580, 579), (584, 583, 582, 585), (592, 591, 590, 593), (588, 587, 586, 589), (582, 583, 590, 591, 586, 587, 578, 579), (585, 582, 575, 574), (582, 579, 576, 575), (579, 580, 577, 576), (577, 574, 573), (574, 575, 573), (576, 577, 573), (583, 584, 596, 597), (593, 590, 598, 599), (601, 600, 640, 609), (594, 601, 609, 602), (584, 593, 599, 596), (581, 578, 594, 595), (588, 581, 595, 600), (578, 587, 601, 594), (590, 583, 597, 598), (587, 588, 600, 601), (612, 615, 632, 633), (635, 602, 610, 634), (597, 596, 639, 605), (600, 595, 635, 640), (598, 597, 605, 606), (599, 598, 606, 636), (595, 594, 602, 635), (596, 599, 636, 639), (614, 613, 621, 622), (641, 634, 619, 624), (602, 609, 617, 610), (609, 640, 641, 617), (605, 639, 638, 613), (634, 641, 649, 642), (606, 605, 613, 614), (636, 606, 614, 637), (620, 623, 622, 621), (618, 625, 624, 619), (637, 614, 622, 623), (634, 610, 618, 619), (638, 637, 623, 620), (610, 617, 625, 618), (617, 641, 624, 625), (613, 638, 620, 621), (647, 644, 645, 646), (648, 643, 642, 649), (639, 636, 644, 647), (607, 615, 612, 604), (607, 604, 629, 628), (637, 638, 646, 645), (640, 635, 643, 648), (608, 626, 627, 603), (611, 603, 635, 634), (615, 607, 636, 637), (604, 612, 638, 639), (608, 616, 641, 640), (627, 631, 642, 643), (628, 632, 645, 644), (633, 629, 647, 646), (630, 626, 648, 649), (616, 630, 649, 641), (631, 611, 634, 642), (626, 608, 640, 648), (607, 628, 644, 636), (629, 604, 639, 647), (612, 633, 646, 638), (603, 627, 643, 635), (632, 615, 637, 645), (628, 629, 633, 632), (611, 616, 608, 603), (616, 611, 631, 630), (631, 627, 626, 630), (667, 668, 661, 658), (671, 672, 669, 666), (656, 657, 677, 678), (673, 664, 654, 653), (659, 660, 665, 662), (663, 664, 673, 670), (658, 661, 660, 659), (664, 663, 662, 665), (672, 671, 670, 673), (668, 667, 666, 669), (920, 916, 685, 682), (668, 669, 651, 650), (661, 668, 650, 657), (672, 673, 653, 652), (664, 665, 655, 654), (660, 661, 657, 656), (669, 672, 652, 651), (665, 660, 656, 655), (657, 650, 676, 677), (653, 654, 680, 681), (652, 653, 681, 675), (650, 651, 674, 676), (655, 656, 678, 679), (651, 652, 675, 674), (654, 655, 679, 680), (651, 650, 657, 656, 655, 654, 653, 652), (685, 684, 687, 686, 689, 688, 683, 682), (921, 917, 688, 689), (922, 918, 686, 687), (917, 919, 683, 688), (923, 922, 687, 684), (916, 923, 684, 685), (919, 920, 682, 683), (918, 921, 689, 686), (696, 691, 700), (359, 350, 691, 696), (355, 362, 695, 692), (354, 355, 692, 693), (350, 351, 690, 691), (363, 358, 697, 694), (351, 354, 693, 690), (358, 359, 696, 697), (18, 13, 706, 701), (692, 695, 700), (697, 696, 700), (693, 692, 700), (694, 697, 700), (690, 693, 700), (695, 694, 700), (691, 690, 700), (5, 6, 705, 704), (9, 10, 703, 702), (10, 17, 699, 703), (14, 5, 704, 698), (703, 699, 707), (6, 9, 702, 705), (13, 14, 698, 706), (698, 704, 707), (704, 705, 707), (699, 701, 707), (705, 702, 707), (701, 706, 707), (702, 703, 707), (706, 698, 707), (860, 862, 714, 710), (863, 861, 711, 715), (762, 763, 810, 809), (860, 710, 716, 864), (842, 844, 737, 741), (843, 842, 741, 740), (865, 719, 727, 869), (841, 840, 735, 733), (715, 714, 722, 723), (836, 837, 736, 732), (861, 709, 719, 865), (710, 711, 717, 716), (863, 715, 723, 867), (862, 712, 720, 866), (869, 868, 724, 725), (871, 870, 728, 729), (716, 717, 725, 724), (867, 723, 731, 871), (866, 720, 728, 870), (838, 839, 738, 742), (864, 716, 724, 868), (723, 722, 730, 731), (855, 854, 744, 746), (853, 852, 754, 755), (851, 848, 749, 753), (848, 849, 745, 749), (850, 851, 753, 752), (844, 841, 733, 737), (840, 845, 739, 735), (846, 838, 742, 743), (845, 846, 743, 739), (837, 843, 740, 736), (839, 847, 734, 738), (847, 836, 732, 734), (747, 746, 744, 745), (745, 744, 748, 749), (750, 751, 755, 754), (746, 747, 751, 750), (749, 748, 752, 753), (857, 856, 751, 747), (858, 850, 752, 748), (856, 853, 755, 751), (849, 857, 747, 745), (859, 855, 746, 750), (854, 858, 748, 744), (852, 859, 750, 754), (872, 874, 762, 758), (875, 873, 759, 763), (763, 759, 811, 810), (872, 758, 764, 876), (890, 892, 785, 789), (891, 890, 789, 788), (877, 767, 775, 881), (889, 888, 783, 781), (763, 762, 770, 771), (884, 885, 784, 780), (873, 757, 767, 877), (758, 759, 765, 764), (875, 763, 771, 879), (874, 760, 768, 878), (881, 880, 772, 773), (883, 882, 776, 777), (764, 765, 773, 772), (879, 771, 779, 883), (878, 768, 776, 882), (886, 887, 786, 790), (876, 764, 772, 880), (771, 770, 778, 779), (903, 902, 792, 794), (901, 900, 802, 803), (899, 896, 797, 801), (896, 897, 793, 797), (898, 899, 801, 800), (892, 889, 781, 785), (888, 893, 787, 783), (894, 886, 790, 791), (893, 894, 791, 787), (885, 891, 788, 784), (887, 895, 782, 786), (895, 884, 780, 782), (795, 794, 792, 793), (793, 792, 796, 797), (798, 799, 803, 802), (794, 795, 799, 798), (797, 796, 800, 801), (905, 904, 799, 795), (906, 898, 800, 796), (904, 901, 803, 799), (897, 905, 795, 793), (907, 903, 794, 798), (902, 906, 796, 792), (900, 907, 798, 802), (808, 809, 817, 816), (809, 810, 826, 827), (715, 711, 807, 806), (714, 715, 806, 805), (759, 758, 808, 811), (758, 762, 809, 808), (711, 710, 804, 807), (710, 714, 805, 804), (815, 812, 813, 814), (819, 816, 817, 818), (813, 805, 823, 831), (804, 805, 813, 812), (811, 808, 824, 825), (810, 811, 819, 818), (815, 807, 821, 829), (806, 807, 815, 814), (821, 820, 824, 825), (832, 828, 820, 824), (829, 833, 832, 828), (831, 835, 834, 830), (816, 819, 833, 832), (810, 818, 834, 826), (818, 817, 835, 834), (806, 814, 830, 822), (808, 816, 832, 824), (807, 804, 820, 821), (819, 811, 825, 833), (805, 806, 822, 823), (812, 815, 829, 828), (817, 809, 827, 835), (814, 813, 831, 830), (804, 812, 828, 820), (825, 821, 829, 833), (835, 827, 823, 831), (823, 822, 826, 827), (834, 830, 822, 826), (712, 708, 836, 847), (720, 712, 847, 839), (718, 726, 843, 837), (721, 729, 846, 845), (729, 728, 838, 846), (713, 721, 845, 840), (719, 709, 841, 844), (728, 720, 839, 838), (708, 718, 837, 836), (709, 713, 840, 841), (726, 727, 842, 843), (727, 719, 844, 842), (742, 738, 859, 852), (732, 736, 858, 854), (738, 734, 855, 859), (733, 735, 857, 849), (739, 743, 853, 856), (736, 740, 850, 858), (735, 739, 856, 857), (740, 741, 851, 850), (737, 733, 849, 848), (741, 737, 848, 851), (743, 742, 852, 853), (734, 732, 854, 855), (718, 864, 868, 726), (722, 866, 870, 730), (721, 867, 871, 729), (731, 730, 870, 871), (727, 726, 868, 869), (714, 862, 866, 722), (713, 863, 867, 721), (711, 861, 865, 717), (717, 865, 869, 725), (708, 860, 864, 718), (713, 709, 861, 863), (708, 712, 862, 860), (766, 876, 880, 774), (770, 878, 882, 778), (769, 879, 883, 777), (779, 778, 882, 883), (775, 774, 880, 881), (762, 874, 878, 770), (761, 875, 879, 769), (759, 873, 877, 765), (765, 877, 881, 773), (756, 872, 876, 766), (761, 757, 873, 875), (756, 760, 874, 872), (760, 756, 884, 895), (768, 760, 895, 887), (766, 774, 891, 885), (769, 777, 894, 893), (777, 776, 886, 894), (761, 769, 893, 888), (767, 757, 889, 892), (776, 768, 887, 886), (756, 766, 885, 884), (757, 761, 888, 889), (774, 775, 890, 891), (775, 767, 892, 890), (790, 786, 907, 900), (780, 784, 906, 902), (786, 782, 903, 907), (781, 783, 905, 897), (787, 791, 901, 904), (784, 788, 898, 906), (783, 787, 904, 905), (788, 789, 899, 898), (785, 781, 897, 896), (789, 785, 896, 899), (791, 790, 900, 901), (782, 780, 902, 903), (930, 925, 911, 912), (931, 924, 909, 914), (928, 927, 915, 908), (927, 926, 913, 915), (929, 931, 914, 910), (926, 930, 912, 913), (925, 929, 910, 911), (924, 928, 908, 909), (912, 911, 921, 918), (914, 909, 920, 919), (908, 915, 923, 916), (915, 913, 922, 923), (910, 914, 919, 917), (913, 912, 918, 922), (911, 910, 917, 921), (909, 908, 916, 920), (659, 662, 928, 924), (666, 667, 929, 925), (670, 671, 930, 926), (667, 658, 931, 929), (663, 670, 926, 927), (662, 663, 927, 928), (658, 659, 924, 931), (671, 666, 925, 930)])
me_cube_004.polygons.foreach_set('material_index', [2, 2, 2, 2, 2, 2, 2, 2, 2, 2, 2, 2, 2, 2, 2, 2, 2, 2, 2, 2, 2, 2, 2, 2, 2, 2, 2, 2, 2, 2, 2, 2, 2, 2, 2, 2, 2, 2, 2, 2, 2, 2, 2, 2, 2, 2, 2, 2, 2, 2, 2, 2, 2, 2, 2, 2, 2, 2, 2, 2, 2, 2, 2, 2, 2, 2, 2, 2, 2, 2, 2, 2, 2, 2, 2, 2, 2, 2, 2, 2, 2, 2, 2, 2, 2, 2, 2, 2, 2, 2, 2, 2, 2, 2, 2, 2, 2, 2, 2, 2, 2, 2, 2, 2, 2, 2, 2, 2, 2, 2, 2, 2, 2, 2, 2, 2, 2, 2, 2, 2, 2, 2, 2, 2, 2, 2, 2, 2, 2, 2, 2, 2, 2, 2, 2, 2, 2, 2, 2, 2, 2, 2, 2, 2, 2, 2, 2, 2, 2, 2, 2, 2, 2, 2, 2, 2, 2, 2, 2, 2, 2, 2, 2, 2, 2, 2, 2, 2, 2, 2, 2, 2, 2, 2, 2, 2, 2, 2, 2, 2, 2, 2, 2, 2, 2, 2, 2, 2, 2, 2, 2, 2, 2, 2, 2, 2, 2, 2, 2, 2, 2, 2, 2, 2, 2, 2, 2, 2, 2, 2, 2, 2, 2, 2, 2, 2, 2, 2, 2, 2, 2, 2, 2, 2, 2, 2, 2, 2, 2, 2, 2, 2, 2, 2, 2, 2, 2, 2, 2, 2, 2, 2, 2, 2, 2, 2, 2, 2, 2, 2, 2, 2, 2, 2, 2, 2, 2, 2, 2, 2, 2, 2, 2, 2, 2, 2, 2, 2, 2, 2, 2, 2, 2, 2, 2, 2, 2, 2, 2, 2, 2, 2, 2, 2, 2, 2, 2, 2, 2, 2, 2, 2, 2, 2, 2, 2, 2, 2, 2, 2, 2, 2, 2, 2, 2, 2, 2, 2, 2, 2, 2, 2, 2, 2, 2, 2, 2, 2, 2, 2, 2, 2, 2, 2, 2, 2, 2, 2, 2, 2, 2, 2, 2, 2, 2, 2, 2, 2, 2, 2, 2, 2, 2, 2, 2, 2, 2, 2, 2, 2, 2, 2, 2, 2, 2, 2, 2, 2, 2, 2, 2, 2, 2, 2, 2, 2, 2, 2, 2, 2, 2, 2, 2, 2, 2, 2, 2, 2, 2, 2, 2, 2, 2, 2, 2, 2, 2, 2, 2, 2, 2, 2, 2, 2, 2, 2, 2, 2, 2, 2, 2, 2, 2, 2, 2, 2, 2, 2, 2, 2, 2, 2, 2, 2, 2, 2, 2, 2, 2, 2, 2, 2, 2, 2, 2, 2, 2, 2, 2, 2, 2, 2, 2, 2, 2, 2, 2, 2, 2, 2, 2, 2, 2, 2, 2, 2, 2, 2, 2, 2, 2, 2, 2, 2, 2, 2, 2, 2, 2, 2, 2, 2, 2, 2, 2, 2, 2, 2, 2, 2, 2, 2, 2, 2, 2, 2, 2, 2, 2, 2, 2, 2, 2, 2, 2, 2, 2, 2, 2, 2, 2, 2, 2, 2, 2, 2, 2, 2, 2, 2, 2, 2, 2, 2, 2, 2, 2, 2, 2, 2, 2, 2, 2, 2, 2, 2, 2, 2, 2, 2, 2, 2, 2, 2, 2, 2, 2, 2, 2, 2, 2, 2, 2, 2, 2, 2, 2, 2, 2, 2, 2, 2, 2, 2, 2, 2, 2, 2, 2, 2, 2, 2, 2, 2, 2, 2, 2, 2, 2, 2, 2, 2, 2, 2, 2, 2, 2, 2, 2, 2, 2, 2, 2, 2, 2, 2, 2, 2, 2, 2, 2, 2, 2, 2, 2, 2, 2, 2, 2, 2, 2, 2, 2, 2, 2, 2, 2, 2, 2, 2, 2, 2, 2, 2, 2, 2, 2, 2, 2, 2, 2, 2, 2, 2, 0, 0, 0, 1, 0, 0, 1, 1, 1, 1, 0, 0, 1, 0, 0, 0, 1, 1, 0, 0, 0, 0, 0, 0, 0, 0, 0, 1, 1, 0, 0, 1, 1, 0, 2, 2, 2, 2, 2, 2, 2, 2, 2, 2, 2, 2, 2, 2, 2, 2, 2, 2, 2, 2, 2, 2, 2, 2, 2, 2, 2, 2, 2, 2, 1, 0, 0, 0, 0, 0, 0, 0, 0, 1, 0, 0, 0, 1, 0, 0, 0, 0, 0, 0, 1, 0, 0, 0, 0, 0, 0, 0, 0, 0, 0, 0, 1, 0, 0, 0, 0, 0, 0, 0, 0, 0, 0, 1, 1, 0, 1, 0, 0, 0, 0, 0, 0, 0, 0, 1, 0, 0, 0, 1, 0, 0, 0, 0, 0, 0, 1, 0, 0, 0, 0, 0, 0, 0, 0, 0, 0, 0, 1, 0, 0, 0, 0, 0, 0, 0, 0, 0, 0, 1, 1, 0, 0, 0, 0, 0, 0, 0, 0, 0, 0, 0, 0, 0, 0, 0, 0, 0, 0, 0, 0, 0, 0, 0, 0, 0, 0, 0, 0, 0, 0, 0, 0, 0, 0, 0, 0, 0, 1, 0, 1, 0, 0, 0, 0, 1, 0, 0, 0, 0, 1, 0, 0, 0, 0, 1, 0, 0, 0, 0, 0, 1, 0, 1, 0, 0, 0, 0, 0, 0, 0, 1, 0, 0, 0, 1, 0, 0, 0, 0, 0, 0, 0, 1, 0, 0, 1, 0, 1, 0, 0, 0, 0, 1, 0, 0, 0, 0, 1, 0, 0, 0, 0, 1, 0, 0, 0, 0, 0, 1, 0, 1, 1, 0, 0, 1, 1, 0, 1, 0, 0, 1, 1, 0, 0, 1, 1, 0, 0, 1, 1, 0, 0, 1])
me_cube_004.materials.append(mat_hide_red_bone_armour__torso)
me_cube_004.materials.append(mat_hide_orange_bone_armour__torso)
me_cube_004.materials.append(mat_bone_bone_armour__torso)
me_cube_004.use_remesh_preserve_volume = False
me_cube_004.use_remesh_preserve_attributes = False
me_cube_004.use_mirror_vertex_groups = False
me_cube_004.update()
me_cube = bpy.data.meshes.new('Cube')
me_cube.from_pydata([(-0.2356, 1.091, 5.082), (0.2356, 1.091, 5.082), (0.256, 1.566, 7.308), (-0.256, 1.566, 7.308), (0.2356, -1.091, 5.082), (-0.2356, -1.091, 5.082), (-0.256, -1.566, 7.308), (0.256, -1.566, 7.308), (0.244, 1.13, 5.984), (-0.244, 1.13, 5.984), (0.2573, 1.257, 6.523), (-0.2573, 1.257, 6.523), (-0.244, -1.13, 5.984), (0.244, -1.13, 5.984), (-0.2573, -1.257, 6.523), (0.2573, -1.257, 6.523), (-0.772, -0.8137, 6.523), (-0.732, -0.732, 5.984), (-0.732, 0.732, 5.984), (-0.772, 0.8137, 6.523), (0.732, 0.732, 5.984), (0.772, 0.8137, 6.523), (0.732, -0.732, 5.984), (0.772, -0.8137, 6.523), (0.768, 0.8095, 7.308), (0.7067, 0.7067, 5.082), (0.768, -0.8095, 7.308), (0.7067, -0.7067, 5.082), (-0.768, 0.8095, 7.308), (-0.7067, 0.7067, 5.082), (-0.768, -0.8095, 7.308), (-0.7067, -0.7067, 5.082), (-0.3228, 0.2888, 7.474), (-0.3228, -0.2888, 7.474), (0.3228, 0.2888, 7.474), (0.3228, -0.2888, 7.474), (0.772, 0.131, 6.523), (0.772, -0.131, 6.523), (0.732, 0.1179, 5.984), (0.732, -0.1179, 5.984), (-0.772, -0.131, 6.523), (-0.772, 0.131, 6.523), (-0.732, -0.1179, 5.984), (-0.732, 0.1179, 5.984), (0.7992, 0.1304, 7.308), (0.7992, -0.1304, 7.308), (0.7067, -0.1138, 5.082), (0.7067, 0.1138, 5.082), (-0.7992, -0.1304, 7.308), (-0.7992, 0.1304, 7.308), (-0.7067, 0.1138, 5.082), (-0.7067, -0.1138, 5.082), (0.214, 1.058, 4.022), (0.214, 0.2259, 3.965), (-0.214, 1.058, 4.022), (-0.214, 0.2259, 3.965), (-0.6421, -0.439, 3.993), (-0.6421, -0.7083, 4.022), (-0.6421, 0.7083, 4.022), (0.6421, 0.439, 3.993), (0.6421, 0.7083, 4.022), (0.214, -1.058, 4.022), (0.6421, -0.7083, 4.022), (-0.214, -1.058, 4.022), (-0.214, -0.2259, 3.965), (0.214, -0.2259, 3.965), (0.6421, -0.439, 3.993), (-0.6421, 0.439, 3.993), (0.1902, 1.008, 2.917), (0.1902, 0.2683, 2.917), (-0.1902, 1.008, 2.917), (-0.1902, 0.2683, 2.917), (-0.5707, -0.4577, 2.917), (-0.5707, -0.6971, 2.917), (-0.5707, 0.6971, 2.917), (0.5707, 0.4577, 2.917), (0.5707, 0.6971, 2.917), (0.1902, -1.008, 2.917), (0.5707, -0.6971, 2.917), (-0.1902, -1.008, 2.917), (-0.1902, -0.2683, 2.917), (0.1902, -0.2683, 2.917), (0.5707, -0.4577, 2.917), (-0.5707, 0.4577, 2.917), (0.2123, 1.008, 2.677), (0.2123, 0.2683, 2.677), (-0.1196, 1.008, 2.677), (-0.1196, 0.2683, 2.677), (-0.4514, -0.4577, 2.677), (-0.4514, -0.6971, 2.677), (-0.4514, 0.6971, 2.677), (0.5442, 0.4577, 2.677), (0.5442, 0.6971, 2.677), (0.2123, -1.008, 2.677), (0.5442, -0.6971, 2.677), (-0.1196, -1.008, 2.677), (-0.1196, -0.2683, 2.677), (0.2123, -0.2683, 2.677), (0.5442, -0.4577, 2.677), (-0.4514, 0.4577, 2.677), (0.1952, 0.998, 1.88), (0.1952, 0.3117, 1.88), (-0.1128, 0.998, 1.88), (-0.1128, 0.3117, 1.88), (-0.4208, -0.4875, 1.88), (-0.4208, -0.7097, 1.88), (-0.4208, 0.7097, 1.88), (0.5032, 0.4875, 1.88), (0.5032, 0.7097, 1.88), (0.1952, -0.998, 1.88), (0.5032, -0.7097, 1.88), (-0.1128, -0.998, 1.88), (-0.1128, -0.3117, 1.88), (0.1952, -0.3117, 1.88), (0.5032, -0.4875, 1.88), (-0.4208, 0.4875, 1.88), (0.2076, 0.998, 0.4652), (0.2076, 0.3117, 0.4652), (-0.1252, 1.039, 0.4652), (-0.1252, 0.2767, 0.4652), (-0.458, -0.472, 0.4652), (-0.458, -0.7189, 0.4652), (-0.458, 0.7189, 0.4652), (0.5404, 0.4875, 0.4652), (0.5404, 0.7097, 0.4652), (0.2076, -0.998, 0.4652), (0.5404, -0.7097, 0.4652), (-0.1252, -1.039, 0.4652), (-0.1252, -0.2767, 0.4652), (0.2076, -0.3117, 0.4652), (0.5404, -0.4875, 0.4652), (-0.458, 0.472, 0.4652), (-0.3376, 1.762, 6.578), (-0.3441, 1.204, 6.561), (-0.3376, 1.762, 7.338), (-0.3441, 1.204, 7.336), (0.3376, 1.762, 6.578), (0.3441, 1.204, 6.561), (0.3376, 1.762, 7.338), (0.3441, 1.204, 7.336), (-0.4682, 1.762, 6.958), (-0.4772, 1.204, 6.948), (0.4682, 1.762, 6.958), (0.4772, 1.204, 6.948), (-3.236e-09, 1.762, 7.498), (-3.338e-09, 1.204, 7.499), (-3.236e-09, 1.762, 6.431), (-3.338e-09, 1.204, 6.411), (-3.338e-09, 1.037, 6.948), (-0.3435, 2.686, 7.063), (0.2386, 1.037, 6.948), (-3.338e-09, 1.037, 6.68), (-0.2386, 1.037, 6.948), (-3.338e-09, 1.037, 7.217), (-0.3282, 2.339, 7.063), (-0.2367, 2.339, 6.797), (-2.43e-09, 2.339, 7.433), (-0.2367, 2.339, 7.33), (0.3282, 2.339, 7.063), (0.2367, 2.339, 7.33), (-2.43e-09, 2.339, 6.694), (0.2367, 2.339, 6.797), (-0.2241, 3.585, 7.12), (-0.2477, 2.686, 6.784), (-2.246e-09, 2.686, 7.45), (-0.2477, 2.686, 7.342), (0.3435, 2.686, 7.063), (0.2477, 2.686, 7.342), (-2.246e-09, 2.686, 6.677), (0.2477, 2.686, 6.784), (-0.2328, 3.989, 7.12), (-0.1616, 3.585, 6.938), (-3.672e-09, 3.585, 7.372), (-0.1616, 3.585, 7.302), (0.2241, 3.585, 7.12), (0.1616, 3.585, 7.302), (-3.672e-09, 3.585, 6.868), (0.1616, 3.585, 6.938), (-0.1265, 4.387, 7.12), (-0.1679, 3.989, 6.931), (-3.677e-09, 3.989, 7.382), (-0.1679, 3.989, 7.309), (0.2328, 3.989, 7.12), (0.1679, 3.989, 7.309), (-3.677e-09, 3.989, 6.858), (0.1679, 3.989, 6.931), (-0.3376, -1.766, 6.578), (-0.0912, 4.387, 7.017), (-2.278e-09, 4.485, 7.262), (-0.0912, 4.387, 7.223), (0.1265, 4.387, 7.12), (0.0912, 4.387, 7.223), (-2.278e-09, 4.485, 6.978), (0.0912, 4.387, 7.017), (-2.278e-09, 4.485, 7.12), (-0.3441, -1.207, 6.561), (-0.3376, -1.766, 7.338), (-0.3441, -1.207, 7.336), (0.3376, -1.766, 6.578), (0.3441, -1.207, 6.561), (0.3376, -1.766, 7.338), (0.3441, -1.207, 7.336), (-0.4682, -1.766, 6.958), (-0.4772, -1.207, 6.948), (0.4682, -1.766, 6.958), (0.4772, -1.207, 6.948), (-3.236e-09, -1.766, 7.498), (-3.338e-09, -1.207, 7.499), (-3.236e-09, -1.766, 6.431), (-3.338e-09, -1.207, 6.411), (-3.338e-09, -1.041, 6.948), (-0.3435, -2.69, 7.063), (0.2386, -1.041, 6.948), (-3.338e-09, -1.041, 6.68), (-0.2386, -1.041, 6.948), (-3.338e-09, -1.041, 7.217), (-0.3282, -2.342, 7.063), (-0.2367, -2.342, 6.797), (-2.43e-09, -2.342, 7.433), (-0.2367, -2.342, 7.33), (0.3282, -2.342, 7.063), (0.2367, -2.342, 7.33), (-2.43e-09, -2.342, 6.694), (0.2367, -2.342, 6.797), (-0.2241, -3.588, 7.12), (-0.2477, -2.69, 6.784), (-2.246e-09, -2.69, 7.45), (-0.2477, -2.69, 7.342), (0.3435, -2.69, 7.063), (0.2477, -2.69, 7.342), (-2.246e-09, -2.69, 6.677), (0.2477, -2.69, 6.784), (-0.2328, -3.992, 7.12), (-0.1616, -3.588, 6.938), (-3.672e-09, -3.588, 7.372), (-0.1616, -3.588, 7.302), (0.2241, -3.588, 7.12), (0.1616, -3.588, 7.302), (-3.672e-09, -3.588, 6.868), (0.1616, -3.588, 6.938), (-0.1265, -4.39, 7.12), (-0.1679, -3.992, 6.931), (-3.677e-09, -3.992, 7.382), (-0.1679, -3.992, 7.309), (0.2328, -3.992, 7.12), (0.1679, -3.992, 7.309), (-3.677e-09, -3.992, 6.858), (0.1679, -3.992, 6.931), (-0.0912, -4.39, 7.017), (-2.278e-09, -4.488, 7.262), (-0.0912, -4.39, 7.223), (0.1265, -4.39, 7.12), (0.0912, -4.39, 7.223), (-2.278e-09, -4.488, 6.978), (0.0912, -4.39, 7.017), (-2.278e-09, -4.488, 7.12), (0.2589, 0.2316, 7.745), (0.2589, -0.2316, 7.745), (-0.2589, 0.2316, 7.745), (-0.2589, -0.2316, 7.745), (-0.6004, -0.4291, 7.848), (-0.6743, -0.4819, 8.7), (-0.6004, 0.4291, 7.848), (-0.6743, 0.4819, 8.7), (0.6004, -0.4291, 7.848), (0.6743, -0.4819, 8.7), (0.6004, 0.4291, 7.848), (0.6743, 0.4819, 8.7), (-0.6004, 0.2001, 7.7), (-0.6004, -0.2001, 7.7), (-0.6743, -0.2248, 8.866), (-0.6743, 0.2248, 8.866), (0.6004, -0.2001, 7.7), (0.6004, 0.2001, 7.7), (0.6743, 0.2248, 8.866), (0.6743, -0.2248, 8.866), (0.2899, 0.58, 7.718), (-0.2899, 0.58, 7.718), (-0.3256, 0.6514, 8.847), (0.3256, 0.6514, 8.847), (-0.2899, -0.58, 7.718), (0.2899, -0.58, 7.718), (0.3256, -0.6514, 8.847), (-0.3256, -0.6514, 8.847), (-0.3256, 0.3038, 9.071), (0.3256, 0.3038, 9.071), (-0.3256, -0.3038, 9.071), (0.3256, -0.3038, 9.071), (0.2899, 0.2705, 7.518), (-0.2899, 0.2705, 7.518), (0.2899, -0.2705, 7.518), (-0.2899, -0.2705, 7.518), (0.2076, 1.039, 0.3787), (0.2076, 0.2767, 0.3787), (-0.1252, 1.039, 0.3787), (-0.1252, 0.2767, 0.3787), (-0.458, -0.472, 0.3787), (-0.458, -0.7189, 0.3787), (-0.458, 0.7189, 0.3787), (0.844, 0.472, 0.3195), (0.844, 0.7189, 0.3195), (0.2076, -1.039, 0.3787), (0.844, -0.7189, 0.3195), (-0.1252, -1.039, 0.3787), (-0.1252, -0.2767, 0.3787), (0.2076, -0.2767, 0.3787), (0.844, -0.472, 0.3195), (-0.458, 0.472, 0.3787), (0.2076, 1.039, 0.071), (0.2076, 0.2767, 0.071), (-0.1252, 1.039, 0.071), (-0.1252, 0.2767, 0.071), (-0.458, -0.472, 0.071), (-0.458, -0.7189, 0.071), (-0.458, 0.7189, 0.071), (1.05, 0.472, 0.07172), (1.05, 0.7189, 0.07172), (0.2076, -1.039, 0.071), (1.05, -0.7189, 0.07172), (-0.1252, -1.039, 0.071), (-0.1252, -0.2767, 0.071), (0.2076, -0.2767, 0.071), (1.05, -0.472, 0.07172), (-0.458, 0.472, 0.071), (0.2076, 1.039, 0.01877), (0.2076, 0.2767, 0.01877), (-0.1252, 1.039, 0.01877), (-0.1252, 0.2767, 0.01877), (-0.4579, -0.472, 0.01877), (-0.4579, -0.7189, 0.01877), (-0.4579, 0.7189, 0.01877), (1.05, 0.472, 0.01949), (1.05, 0.7189, 0.01949), (0.2076, -1.039, 0.01877), (1.05, -0.7189, 0.01949), (-0.1252, -1.039, 0.01877), (-0.1252, -0.2767, 0.01877), (0.2076, -0.2767, 0.01877), (1.05, -0.472, 0.01949), (-0.4579, 0.472, 0.01877), (-0.1014, 0.975, 0.7235), (-0.3866, 0.7046, 0.7235), (-0.3866, 0.4961, 0.7235), (0.4691, 0.5023, 0.7235), (0.4691, 0.7009, 0.7235), (-0.1014, 0.3312, 0.7235), (0.1838, 0.3452, 0.7235), (0.1838, 0.9585, 0.7235), (-0.1014, -0.3312, 0.7235), (-0.3866, -0.7046, 0.7235), (-0.3866, -0.4961, 0.7235), (0.1838, -0.9585, 0.7235), (0.4691, -0.7009, 0.7235), (0.1838, -0.3452, 0.7235), (-0.1014, -0.975, 0.7235), (0.4691, -0.5023, 0.7235), (-0.7067, -0.1138, 4.14), (-0.7067, 0.1138, 4.14), (0.7067, 0.1138, 4.14), (0.7067, -0.1138, 4.14), (-0.7067, -0.7067, 4.174), (-0.7067, 0.7067, 4.174), (0.7067, -0.7067, 4.174), (0.7067, 0.7067, 4.174), (-0.2356, -1.091, 4.174), (0.2356, -1.091, 4.174), (0.2356, 1.091, 4.174), (-0.2356, 1.091, 4.174), (0.7693, 0.8109, 7.047), (0.7707, 0.8123, 6.785), (0.7693, -0.8109, 7.047), (0.7707, -0.8123, 6.785), (-0.2529, -1.215, 6.344), (-0.2485, -1.173, 6.164), (0.2529, -1.215, 6.344), (0.2485, -1.173, 6.164), (0.2529, 1.215, 6.344), (0.2485, 1.173, 6.164), (-0.2529, 1.215, 6.344), (-0.2485, 1.173, 6.164), (-0.7454, -0.7593, 6.164), (-0.7587, -0.7865, 6.344), (-0.7587, 0.7865, 6.344), (-0.7454, 0.7593, 6.164), (0.7587, 0.7865, 6.344), (0.7454, 0.7593, 6.164), (0.7587, -0.7865, 6.344), (0.7454, -0.7593, 6.164), (-0.7587, -0.1267, 6.344), (-0.7454, -0.1223, 6.164), (-0.7587, 0.1267, 6.344), (-0.7454, 0.1223, 6.164), (-0.2218, 3.605, 7.12), (-0.1599, 3.605, 6.94), (-3.323e-09, 3.605, 7.37), (-0.1599, 3.605, 7.3), (0.2218, 3.605, 7.12), (0.1599, 3.605, 7.3), (-3.323e-09, 3.605, 6.87), (0.1599, 3.605, 6.94), (-0.1662, 3.969, 7.307), (-3.328e-09, 3.969, 7.379), (0.1662, 3.969, 6.933), (-3.328e-09, 3.969, 6.86), (-0.2305, 3.969, 7.12), (-0.1662, 3.969, 6.933), (0.2305, 3.969, 7.12), (0.1662, 3.969, 7.307), (-0.2218, -3.608, 7.12), (-0.1599, -3.608, 6.94), (-3.323e-09, -3.608, 7.37), (-0.1599, -3.608, 7.3), (0.2218, -3.608, 7.12), (0.1599, -3.608, 7.3), (-3.323e-09, -3.608, 6.87), (0.1599, -3.608, 6.94), (-0.1662, -3.972, 7.307), (-3.328e-09, -3.972, 7.379), (0.1662, -3.972, 6.933), (-3.328e-09, -3.972, 6.86), (-0.2305, -3.972, 7.12), (-0.1662, -3.972, 6.933), (0.2305, -3.972, 7.12), (0.1662, -3.972, 7.307), (0.4984, 1.492, 4.249)], [], [(31, 17, 42, 51), (47, 38, 39, 46), (51, 42, 43, 50), (374, 15, 14, 372), (35, 33, 6, 7), (45, 35, 26), (386, 23, 15, 374), (23, 371, 370, 26, 15), (378, 11, 10, 376), (4, 13, 12, 5), (11, 3, 2, 10), (382, 19, 11, 378), (372, 14, 16, 381), (25, 20, 38, 47), (388, 40, 41, 390), (15, 7, 6, 14), (14, 30, 16), (19, 28, 11), (29, 18, 9, 0), (381, 16, 40, 388), (41, 49, 28, 19), (10, 24, 368, 369, 21), (0, 9, 8, 1), (33, 48, 30), (27, 22, 13, 4), (50, 43, 18, 29), (1, 8, 20, 25), (376, 10, 21, 384), (390, 41, 19, 382), (5, 12, 17, 31), (0, 1, 366, 367), (46, 39, 22, 27), (3, 28, 32), (32, 49, 48, 33), (16, 30, 48, 40), (40, 48, 49, 41), (47, 46, 359, 358), (50, 29, 361, 357), (24, 34, 44), (44, 34, 35, 45), (2, 3, 32, 34), (35, 34, 256, 257), (46, 27, 362, 359), (60, 59, 75, 76), (27, 4, 365, 362), (31, 51, 356, 360), (67, 58, 74, 83), (58, 54, 70, 74), (56, 64, 80, 72), (57, 56, 72, 73), (54, 52, 68, 70), (70, 68, 84, 86), (75, 69, 85, 91), (68, 76, 92, 84), (81, 82, 98, 97), (77, 79, 95, 93), (82, 78, 94, 98), (55, 67, 83, 71), (53, 55, 71, 69), (62, 61, 77, 78), (64, 65, 81, 80), (63, 57, 73, 79), (66, 62, 78, 82), (61, 63, 79, 77), (65, 66, 82, 81), (52, 60, 76, 68), (59, 53, 69, 75), (98, 94, 110, 114), (95, 89, 105, 111), (96, 97, 113, 112), (94, 93, 109, 110), (85, 87, 103, 101), (87, 99, 115, 103), (73, 72, 88, 89), (72, 80, 96, 88), (74, 70, 86, 90), (83, 74, 90, 99), (76, 75, 91, 92), (71, 83, 99, 87), (69, 71, 87, 85), (78, 77, 93, 94), (80, 81, 97, 96), (79, 73, 89, 95), (345, 342, 131, 119), (344, 343, 123, 124), (342, 341, 122, 131), (341, 340, 118, 122), (350, 348, 128, 120), (349, 350, 120, 121), (93, 95, 111, 109), (97, 98, 114, 113), (84, 92, 108, 100), (91, 85, 101, 107), (86, 84, 100, 102), (89, 88, 104, 105), (88, 96, 112, 104), (90, 86, 102, 106), (99, 90, 106, 115), (92, 91, 107, 108), (123, 117, 299), (116, 300, 292), (129, 306, 305), (125, 127, 303, 301), (130, 126, 302, 306), (127, 121, 297, 303), (346, 345, 119, 117), (352, 351, 125, 126), (348, 353, 129, 128), (354, 349, 121, 127), (355, 352, 126, 130), (351, 354, 127, 125), (353, 355, 130, 129), (347, 344, 124, 116), (343, 346, 117, 123), (340, 347, 116, 118), (32, 28, 49), (26, 35, 7), (30, 6, 33), (34, 24, 2), (15, 26, 7), (30, 14, 6), (24, 10, 2), (11, 28, 3), (140, 141, 135, 134), (144, 145, 139, 138), (142, 143, 137, 136), (146, 147, 133, 132), (144, 138, 159, 156), (148, 152, 151), (145, 135, 153), (132, 140, 154, 155), (138, 139, 143, 142), (132, 133, 141, 140), (146, 132, 155, 160), (139, 150, 143), (143, 150, 137), (134, 144, 156, 157), (136, 137, 147, 146), (134, 135, 145, 144), (153, 152, 148), (150, 153, 148), (151, 152, 133), (151, 150, 148), (153, 135, 152), (152, 135, 141), (150, 139, 153), (153, 139, 145), (133, 152, 141), (133, 147, 151), (137, 150, 151), (151, 147, 137), (158, 161, 169, 166), (156, 159, 167, 164), (155, 154, 149, 163), (159, 158, 166, 167), (138, 142, 158, 159), (142, 136, 161, 158), (140, 134, 157, 154), (136, 146, 160, 161), (163, 149, 162, 171), (167, 166, 174, 175), (149, 165, 173, 162), (168, 163, 171, 176), (161, 160, 168, 169), (157, 156, 164, 165), (160, 155, 163, 168), (154, 157, 165, 149), (179, 184, 403, 405), (170, 179, 405, 404), (173, 172, 394, 395), (183, 180, 401, 407), (164, 167, 175, 172), (166, 169, 177, 174), (169, 168, 176, 177), (165, 164, 172, 173), (181, 180, 188, 189), (185, 184, 192, 193), (182, 185, 193, 190), (180, 183, 191, 188), (176, 171, 393, 398), (171, 162, 392, 393), (172, 175, 397, 394), (185, 182, 406, 402), (194, 190, 193, 192), (188, 191, 190, 194), (189, 188, 194, 178), (178, 194, 192, 187), (184, 179, 187, 192), (170, 181, 189, 178), (183, 182, 190, 191), (179, 170, 178, 187), (202, 196, 197, 203), (206, 200, 201, 207), (204, 198, 199, 205), (208, 186, 195, 209), (206, 218, 221, 200), (210, 213, 214), (207, 215, 197), (186, 217, 216, 202), (200, 204, 205, 201), (186, 202, 203, 195), (208, 222, 217, 186), (201, 205, 212), (205, 199, 212), (196, 219, 218, 206), (198, 208, 209, 199), (196, 206, 207, 197), (215, 210, 214), (212, 210, 215), (213, 195, 214), (213, 210, 212), (215, 214, 197), (214, 203, 197), (212, 215, 201), (215, 207, 201), (195, 203, 214), (195, 213, 209), (199, 213, 212), (213, 199, 209), (220, 228, 231, 223), (218, 226, 229, 221), (217, 225, 211, 216), (221, 229, 228, 220), (200, 221, 220, 204), (204, 220, 223, 198), (202, 216, 219, 196), (198, 223, 222, 208), (225, 233, 224, 211), (229, 237, 236, 228), (211, 224, 235, 227), (230, 238, 233, 225), (223, 231, 230, 222), (219, 227, 226, 218), (222, 230, 225, 217), (216, 211, 227, 219), (233, 238, 414, 409), (224, 233, 409, 408), (237, 234, 410, 413), (244, 247, 418, 422), (226, 234, 237, 229), (228, 236, 239, 231), (231, 239, 238, 230), (227, 235, 234, 226), (243, 250, 249, 242), (247, 254, 253, 246), (244, 251, 254, 247), (242, 249, 252, 245), (232, 243, 416, 420), (239, 236, 412, 415), (247, 246, 419, 418), (235, 224, 408, 411), (255, 253, 254, 251), (249, 255, 251, 252), (250, 240, 255, 249), (240, 248, 253, 255), (246, 253, 248, 241), (232, 240, 250, 243), (245, 252, 251, 244), (241, 248, 240, 232), (256, 258, 259, 257), (34, 32, 258, 256), (32, 33, 259, 258), (33, 35, 257, 259), (268, 271, 263, 262), (276, 279, 267, 266), (272, 275, 265, 264), (280, 283, 261, 260), (290, 272, 264, 281), (286, 270, 261, 283), (278, 263, 271, 284), (284, 271, 270, 286), (276, 266, 273, 288), (288, 273, 272, 290), (266, 267, 274, 273), (273, 274, 275, 272), (260, 261, 270, 269), (269, 270, 271, 268), (268, 289, 291, 269), (289, 288, 290, 291), (262, 277, 289, 268), (277, 276, 288, 289), (274, 285, 287, 275), (285, 284, 286, 287), (267, 279, 285, 274), (279, 278, 284, 285), (275, 287, 282, 265), (287, 286, 283, 282), (269, 291, 280, 260), (291, 290, 281, 280), (264, 265, 282, 281), (281, 282, 283, 280), (262, 263, 278, 277), (277, 278, 279, 276), (302, 301, 318), (293, 295, 311, 309), (295, 307, 323, 311), (300, 299, 315, 316), (307, 298, 314, 323), (298, 294, 310, 314), (118, 116, 292, 294), (121, 120, 296, 297), (120, 128, 304, 296), (122, 118, 294, 298), (131, 122, 298, 307), (124, 123, 299, 300), (119, 131, 307, 295), (117, 119, 295, 293), (126, 125, 302), (128, 129, 305, 304), (312, 320, 336, 328), (313, 312, 328, 329), (310, 308, 324, 326), (315, 309, 325, 331), (308, 316, 332, 324), (321, 322, 338, 337), (304, 305, 321, 320), (303, 297, 313, 319), (306, 302, 318, 322), (301, 303, 319, 317), (305, 306, 322), (292, 300, 316), (299, 293, 315), (294, 292, 308, 310), (297, 296, 312, 313), (296, 304, 320, 312), (336, 337, 333, 335), (302, 125, 301), (306, 129, 130), (299, 117, 293), (300, 116, 124), (316, 308, 292), (315, 293, 309), (322, 321, 305), (318, 301, 317), (324, 332, 331, 325), (326, 324, 325, 327), (330, 326, 327, 339), (338, 334, 333, 337), (328, 336, 335, 329), (314, 310, 326, 330), (323, 314, 330, 339), (316, 315, 331, 332), (311, 323, 339, 327), (309, 311, 327, 325), (318, 317, 333, 334), (320, 321, 337, 336), (319, 313, 329, 335), (322, 318, 334, 338), (317, 319, 335, 333), (102, 100, 347, 340), (107, 101, 346, 343), (100, 108, 344, 347), (101, 103, 345, 346), (106, 102, 340, 341), (115, 106, 341, 342), (108, 107, 343, 344), (103, 115, 342, 345), (113, 114, 355, 353), (109, 111, 354, 351), (114, 110, 352, 355), (111, 105, 349, 354), (112, 113, 353, 348), (110, 109, 351, 352), (105, 104, 350, 349), (104, 112, 348, 350), (25, 47, 358, 363), (5, 31, 360, 364), (29, 0, 367, 361), (1, 25, 363, 366), (60, 363, 358, 59), (4, 5, 364, 365), (66, 359, 362, 62), (51, 50, 357, 356), (43, 391, 383, 18), (391, 390, 382, 383), (8, 377, 385, 20), (377, 376, 384, 385), (17, 380, 389, 42), (380, 381, 388, 389), (42, 389, 391, 43), (389, 388, 390, 391), (12, 373, 380, 17), (373, 372, 381, 380), (18, 383, 379, 9), (383, 382, 378, 379), (9, 379, 377, 8), (379, 378, 376, 377), (22, 387, 375, 13), (387, 386, 374, 375), (13, 375, 373, 12), (375, 374, 372, 373), (36, 21, 24, 44), (23, 37, 45, 26), (37, 36, 44, 45), (392, 395, 400, 404), (398, 393, 405, 403), (395, 394, 401, 400), (399, 398, 403, 402), (397, 396, 406, 407), (393, 392, 404, 405), (394, 397, 407, 401), (396, 399, 402, 406), (175, 174, 396, 397), (180, 181, 400, 401), (177, 176, 398, 399), (182, 183, 407, 406), (162, 173, 395, 392), (184, 185, 402, 403), (174, 177, 399, 396), (181, 170, 404, 400), (408, 420, 416, 411), (414, 419, 421, 409), (411, 416, 417, 410), (415, 418, 419, 414), (413, 423, 422, 412), (409, 421, 420, 408), (410, 417, 423, 413), (412, 422, 418, 415), (242, 245, 423, 417), (234, 235, 411, 410), (241, 232, 420, 421), (246, 241, 421, 419), (236, 237, 413, 412), (243, 242, 417, 416), (238, 239, 415, 414), (245, 244, 422, 423), (39, 38, 36, 37), (23, 22, 39, 37), (38, 20, 21, 36), (359, 66, 59, 358), (66, 65, 53, 59), (55, 53, 65, 64), (56, 67, 55, 64), (57, 360, 356, 56), (67, 357, 361, 58), (357, 67, 56, 356), (63, 364, 360, 57), (61, 365, 364, 63), (62, 362, 365, 61), (52, 366, 363, 60), (54, 367, 366, 52), (58, 361, 367, 54)])
me_cube.polygons.foreach_set('material_index', [0, 0, 0, 0, 0, 0, 0, 0, 0, 0, 0, 0, 0, 0, 0, 0, 0, 0, 0, 0, 0, 0, 0, 0, 0, 0, 0, 0, 0, 0, 0, 0, 0, 0, 0, 0, 0, 0, 0, 0, 0, 0, 0, 0, 0, 0, 0, 0, 0, 0, 0, 0, 0, 0, 0, 0, 0, 0, 0, 0, 0, 0, 0, 0, 0, 0, 0, 0, 0, 0, 0, 0, 0, 0, 0, 0, 0, 0, 0, 0, 0, 0, 0, 1, 1, 1, 1, 1, 1, 0, 0, 0, 0, 0, 0, 0, 0, 0, 0, 1, 1, 1, 1, 1, 1, 1, 1, 1, 1, 1, 1, 1, 1, 1, 1, 0, 0, 0, 0, 0, 0, 0, 0, 0, 0, 0, 0, 0, 0, 0, 0, 0, 0, 0, 0, 0, 0, 0, 0, 0, 0, 0, 0, 0, 0, 0, 0, 0, 0, 0, 0, 0, 0, 0, 0, 0, 0, 0, 0, 0, 0, 0, 0, 0, 0, 0, 0, 0, 0, 0, 0, 0, 0, 0, 0, 0, 0, 0, 0, 0, 0, 0, 0, 0, 0, 0, 0, 0, 0, 0, 0, 0, 0, 0, 0, 0, 0, 0, 0, 0, 0, 0, 0, 0, 0, 0, 0, 0, 0, 0, 0, 0, 0, 0, 0, 0, 0, 0, 0, 0, 0, 0, 0, 0, 0, 0, 0, 0, 0, 0, 0, 0, 0, 0, 0, 0, 0, 0, 0, 0, 0, 0, 0, 0, 0, 0, 0, 0, 0, 0, 0, 0, 0, 0, 0, 0, 0, 0, 0, 0, 0, 0, 0, 0, 0, 0, 0, 0, 0, 0, 0, 0, 0, 0, 0, 0, 0, 0, 0, 0, 0, 0, 0, 0, 0, 0, 0, 0, 0, 0, 0, 0, 0, 1, 1, 1, 1, 1, 1, 1, 1, 1, 1, 1, 1, 1, 1, 1, 1, 1, 1, 1, 1, 1, 1, 1, 1, 1, 1, 1, 1, 1, 1, 1, 1, 1, 1, 1, 1, 1, 1, 1, 1, 1, 1, 1, 1, 1, 1, 1, 1, 1, 0, 1, 1, 1, 1, 1, 1, 0, 0, 0, 0, 0, 0, 0, 0, 0, 0, 0, 0, 0, 0, 0, 0, 0, 0, 0, 0, 0, 0, 0, 0, 0, 0, 0, 0, 0, 0, 0, 0, 0, 0, 0, 0, 0, 0, 0, 0, 0, 0, 0, 0, 0, 0, 0, 0, 0, 0, 0, 0, 0, 0, 0, 0, 0, 0, 0, 0, 0, 0, 0, 0, 0, 0, 0, 0, 0, 0, 0, 0, 0, 0, 0, 0, 0, 0, 0, 0, 0, 0, 0, 0, 0, 0, 0, 0, 0, 0, 0, 0, 0])
me_cube.materials.append(mat_skin_unequipped_human)
me_cube.materials.append(mat_boots_unequipped_human)
me_cube.materials.append(mat_iron_smith_s_hammer)
me_cube.materials.append(mat_ironwood_smith_s_hammer)
me_cube.use_remesh_preserve_volume = False
me_cube.use_remesh_preserve_attributes = False
me_cube.use_mirror_vertex_groups = False
me_cube.update()

# ---- objects
ob_bone_armour__torso = bpy.data.objects.new('Bone Armour (Torso)', me_cube_004)
ob_basic_hunter = bpy.data.objects.new('Basic Hunter', me_cube)

# ---- transforms, parenting, visibility, modifiers, constraints
ob_bone_armour__torso.location = (-1.111, -0.0006342, 5.045)
ob_bone_armour__torso.scale = (0.2483, 0.2483, 0.2483)
ob_bone_armour__torso.lineart.crease_threshold = 0.0
ob_basic_hunter.location = (0.0, 0.0, 0.0)
ob_basic_hunter.lock_rotations_4d = False
ob_basic_hunter.empty_display_type = 'ARROWS'
ob_basic_hunter.lineart.crease_threshold = 0.0
_vg = ob_basic_hunter.vertex_groups.new(name='Hand L')
for _i, _w in zip([170, 178, 179, 180, 181, 182, 183, 184, 185, 187, 188, 189, 190, 191, 192, 193, 194, 400, 401, 402, 403, 404, 405, 406, 407], [0.1039, 0.9342, 0.1069, 0.09568, 0.103, 0.09535, 0.09405, 0.1057, 0.1061, 0.9194, 1.001, 0.9151, 0.9471, 0.9412, 0.993, 0.9083, 0.9848, 0.0823, 0.0762, 0.08568, 0.08651, 0.08356, 0.08727, 0.07529, 0.0744]): _vg.add([_i], _w, 'REPLACE')
_vg = ob_basic_hunter.vertex_groups.new(name='Hand R')
for _i, _w in zip([232, 240, 241, 242, 243, 244, 245, 246, 247, 248, 249, 250, 251, 252, 253, 254, 255, 416, 417, 418, 419, 420, 421, 422, 423], [0.1037, 0.9345, 0.1041, 0.09978, 0.1059, 0.09526, 0.09698, 0.1019, 0.1032, 0.924, 0.9985, 0.9102, 0.9481, 0.9368, 0.9968, 0.9146, 0.9853, 0.0854, 0.08031, 0.08269, 0.08272, 0.08349, 0.08445, 0.0751, 0.07726]): _vg.add([_i], _w, 'REPLACE')
_vg = ob_basic_hunter.vertex_groups.new(name='Foot L')
for _i, _w in zip([107, 108, 116, 117, 118, 119, 122, 123, 124, 131, 292, 293, 294, 295, 298, 299, 300, 307, 308, 309, 310, 311, 314, 315, 316, 323, 324, 325, 326, 327, 330, 331, 332, 339, 340, 341, 342, 343, 344, 345, 346, 347], [0.01558, 0.01437, 0.7918, 0.7952, 0.5386, 0.5339, 0.4295, 0.9358, 0.9643, 0.436, 0.8584, 0.8602, 0.6686, 0.6592, 0.4975, 0.9858, 0.9906, 0.5017, 0.9247, 0.9238, 0.8271, 0.8159, 0.6705, 1.0, 1.0, 0.6622, 0.9314, 0.9302, 0.8444, 0.8337, 0.706, 0.9985, 0.9982, 0.6901, 0.09968, 0.1039, 0.1091, 0.7643, 0.7932, 0.1158, 0.1999, 0.1676]): _vg.add([_i], _w, 'REPLACE')
_vg = ob_basic_hunter.vertex_groups.new(name='Foot R')
for _i, _w in zip([110, 114, 120, 121, 125, 126, 127, 128, 129, 130, 296, 297, 301, 302, 303, 304, 305, 306, 312, 313, 317, 318, 319, 320, 321, 322, 328, 329, 333, 334, 335, 336, 337, 338, 348, 349, 350, 351, 352, 353, 354, 355], [0.01434, 0.01242, 0.4356, 0.4292, 0.7958, 0.9614, 0.536, 0.5367, 0.7896, 0.942, 0.5029, 0.4958, 0.8612, 0.9903, 0.6653, 0.662, 0.8567, 0.9872, 0.6719, 0.6602, 0.9241, 1.0, 0.8237, 0.8183, 0.9236, 1.001, 0.705, 0.6908, 0.93, 0.9982, 0.8409, 0.8359, 0.9306, 0.9988, 0.1176, 0.1029, 0.1106, 0.1611, 0.7897, 0.2052, 0.09769, 0.7646]): _vg.add([_i], _w, 'REPLACE')
_vg = ob_basic_hunter.vertex_groups.new(name='Head')
_vg.add([260, 261, 262, 263, 264, 265, 266, 267, 268, 269, 270, 271, 272, 273, 274, 275, 276, 277, 278, 279, 280, 281, 282, 283, 284, 285, 286, 287, 288, 289, 290, 291], 1.0, 'REPLACE')
_vg = ob_basic_hunter.vertex_groups.new(name='Neck')
for _i, _w in zip([24, 26, 28, 30, 32, 33, 34, 35, 44, 45, 48, 49, 256, 257, 258, 259, 368], [0.01778, 0.02162, 0.02804, 0.02634, 0.1484, 0.1433, 0.126, 0.1359, 0.03812, 0.04211, 0.04149, 0.04295, 0.7095, 0.7272, 0.6695, 0.6628, 0.001429]): _vg.add([_i], _w, 'REPLACE')
_vg = ob_basic_hunter.vertex_groups.new(name='Arm L I')
for _i, _w in zip([2, 3, 8, 9, 10, 11, 18, 19, 20, 21, 24, 28, 32, 34, 36, 41, 44, 49, 132, 133, 134, 135, 136, 137, 138, 139, 140, 141, 142, 143, 144, 145, 146, 147, 148, 149, 150, 151, 152, 153, 154, 155, 156, 157, 158, 159, 160, 161, 163, 164, 165, 166, 167, 168, 169, 368, 369, 376, 377, 378, 379, 382, 383, 384, 385, 390], [0.9549, 0.9308, 0.147, 0.1508, 0.5476, 0.5535, 0.06621, 0.1569, 0.06173, 0.1544, 0.2288, 0.2181, 0.02354, 0.01031, 0.01773, 0.01968, 0.03053, 0.04078, 0.9659, 0.9834, 0.9815, 0.9814, 0.9676, 0.9838, 0.9819, 0.9816, 0.9732, 0.98, 0.9738, 0.9803, 0.9847, 0.9823, 0.9653, 0.9836, 0.9818, 0.1287, 0.9816, 0.9827, 0.9814, 0.9818, 0.8686, 0.8391, 0.8822, 0.8836, 0.8564, 0.8722, 0.8297, 0.8367, 0.1642, 0.1126, 0.1121, 0.1421, 0.1228, 0.1801, 0.1726, 0.1615, 0.128, 0.37, 0.242, 0.3754, 0.2466, 0.1232, 0.09237, 0.1202, 0.08631, 0.00774]): _vg.add([_i], _w, 'REPLACE')
_vg = ob_basic_hunter.vertex_groups.new(name='Arm L II')
for _i, _w in zip([132, 136, 140, 146, 149, 154, 155, 156, 157, 158, 159, 160, 161, 162, 163, 164, 165, 166, 167, 168, 169, 171, 172, 173, 174, 175, 176, 177, 392, 393, 394, 395, 396, 397, 398, 399], [0.01359, 0.01028, 0.0003741, 0.01443, 0.8234, 0.1239, 0.1501, 0.1119, 0.1106, 0.1346, 0.1208, 0.158, 0.1517, 0.02485, 0.7784, 0.8442, 0.8454, 0.8044, 0.8303, 0.7586, 0.7668, 0.03186, 0.02116, 0.0206, 0.0264, 0.02582, 0.04178, 0.03849, 0.02014, 0.0187, 0.007733, 0.007389, 0.02311, 0.02076, 0.03502, 0.03328]): _vg.add([_i], _w, 'REPLACE')
_vg = ob_basic_hunter.vertex_groups.new(name='Arm R I')
for _i, _w in zip([6, 7, 12, 13, 14, 15, 16, 17, 22, 23, 26, 30, 33, 35, 45, 48, 186, 195, 196, 197, 198, 199, 200, 201, 202, 203, 204, 205, 206, 207, 208, 209, 210, 211, 212, 213, 214, 215, 216, 217, 218, 219, 220, 221, 222, 223, 225, 226, 227, 228, 229, 230, 231, 370, 371, 372, 373, 374, 375, 380, 381, 386, 387], [0.8798, 0.9277, 0.06008, 0.06007, 0.2153, 0.2185, 0.07998, 0.0102, 0.003782, 0.07604, 0.1929, 0.183, 0.01157, 0.005776, 0.01924, 0.02321, 0.9688, 0.9895, 0.9831, 0.9957, 0.9703, 0.9899, 0.9833, 0.9964, 0.9758, 0.99, 0.9762, 0.9906, 0.9856, 0.9974, 0.9682, 0.9892, 0.9982, 0.1275, 0.997, 0.9948, 0.9962, 0.9994, 0.8701, 0.8429, 0.8775, 0.8805, 0.8577, 0.8695, 0.834, 0.8404, 0.1605, 0.1171, 0.1153, 0.141, 0.1256, 0.1759, 0.1691, 0.1437, 0.1037, 0.1472, 0.09744, 0.1488, 0.09794, 0.0371, 0.06014, 0.05639, 0.02734]): _vg.add([_i], _w, 'REPLACE')
_vg = ob_basic_hunter.vertex_groups.new(name='Arm R II')
for _i, _w in zip([186, 198, 208, 211, 216, 217, 218, 219, 220, 221, 222, 223, 224, 225, 226, 227, 228, 229, 230, 231, 233, 234, 235, 236, 237, 238, 239, 408, 409, 410, 411, 412, 413, 414, 415], [0.008223, 0.005306, 0.009174, 0.8251, 0.1226, 0.1468, 0.1162, 0.1134, 0.1334, 0.1232, 0.1544, 0.1485, 0.02781, 0.7836, 0.8379, 0.8413, 0.8058, 0.8263, 0.7645, 0.7717, 0.02957, 0.03283, 0.03371, 0.02433, 0.02383, 0.0377, 0.03453, 0.02376, 0.01656, 0.0269, 0.02875, 0.02056, 0.01139, 0.03125, 0.02955]): _vg.add([_i], _w, 'REPLACE')
_vg = ob_basic_hunter.vertex_groups.new(name='Torso I')
for _i, _w in zip([0, 1, 2, 3, 4, 5, 6, 7, 8, 9, 10, 11, 12, 13, 14, 15, 16, 17, 18, 19, 20, 21, 22, 23, 24, 25, 26, 27, 28, 29, 30, 31, 32, 33, 34, 35, 36, 37, 38, 39, 40, 41, 42, 43, 44, 45, 46, 47, 48, 49, 50, 51, 256, 257, 258, 259, 356, 357, 358, 359, 360, 361, 362, 363, 364, 365, 366, 367, 368, 369, 370, 371, 372, 373, 374, 375, 376, 377, 378, 379, 380, 381, 382, 383, 384, 385, 386, 387, 388, 389, 390, 391], [0.05992, 0.05321, 0.03033, 0.06183, 0.05942, 0.0644, 0.1089, 0.06516, 0.6229, 0.6232, 0.3794, 0.3785, 0.7088, 0.7016, 0.7016, 0.692, 0.8367, 0.7633, 0.7304, 0.7644, 0.7141, 0.7402, 0.7364, 0.7929, 0.709, 0.1104, 0.7401, 0.1166, 0.7221, 0.1299, 0.7554, 0.1319, 0.8075, 0.8177, 0.8368, 0.8281, 0.7756, 0.7772, 0.779, 0.7806, 0.908, 0.8998, 0.8188, 0.8147, 0.8752, 0.8751, 0.1208, 0.1202, 0.8834, 0.8786, 0.1436, 0.1442, 0.2779, 0.2612, 0.3139, 0.3218, 0.1442, 0.1436, 0.1202, 0.1208, 0.1319, 0.1299, 0.1166, 0.1104, 0.0644, 0.05942, 0.05321, 0.05992, 0.7575, 0.7777, 0.7777, 0.7968, 0.734, 0.7366, 0.7241, 0.7275, 0.517, 0.5949, 0.5167, 0.5952, 0.8066, 0.8294, 0.7706, 0.7615, 0.7434, 0.7335, 0.7741, 0.7592, 0.8925, 0.865, 0.8859, 0.8597]): _vg.add([_i], _w, 'REPLACE')
_vg = ob_basic_hunter.vertex_groups.new(name='Torso II')
for _i, _w in zip([20, 21, 22, 23, 25, 27, 29, 31, 36, 37, 38, 39, 46, 47, 50, 51, 56, 59, 66, 67, 356, 357, 358, 359, 360, 361, 362, 363, 369, 371, 384, 385, 386, 387], [0.0202, 0.01676, 0.04119, 0.05284, 0.04188, 0.05028, 0.04043, 0.03483, 0.1323, 0.1376, 0.06336, 0.06581, 0.1294, 0.1289, 0.1171, 0.1168, 0.004039, 0.006305, 0.005781, 0.002987, 0.1168, 0.1171, 0.1289, 0.1294, 0.03483, 0.04043, 0.05028, 0.04188, 0.01716, 0.02239, 0.03221, 0.03492, 0.07054, 0.06211]): _vg.add([_i], _w, 'REPLACE')
_vg = ob_basic_hunter.vertex_groups.new(name='Leg L I')
for _i, _w in zip([0, 1, 8, 9, 18, 20, 25, 29, 46, 47, 50, 51, 52, 53, 54, 55, 56, 57, 58, 59, 60, 62, 64, 65, 66, 67, 68, 69, 70, 71, 74, 75, 76, 83, 84, 85, 86, 87, 90, 91, 92, 99, 101, 102, 103, 106, 107, 108, 115, 356, 357, 358, 359, 361, 363, 366, 367, 376, 377, 378, 379, 383, 385], [0.4349, 0.4379, 0.08765, 0.08882, 0.0421, 0.03225, 0.1474, 0.1708, 0.02058, 0.0545, 0.06773, 0.041, 0.9418, 0.7313, 0.937, 0.7122, 0.0968, 0.03641, 0.8199, 0.705, 0.824, 0.01327, 0.2039, 0.2027, 0.08525, 0.6998, 0.8832, 0.8029, 0.9563, 0.8148, 0.9153, 0.8202, 0.8057, 0.8814, 0.2891, 0.3337, 0.8334, 0.3508, 0.8354, 0.6069, 0.374, 0.7647, 0.01669, 0.03445, 0.02494, 0.07111, 0.04697, 0.02567, 0.0706, 0.041, 0.06773, 0.0545, 0.02058, 0.1708, 0.1474, 0.4379, 0.4349, 0.02469, 0.05815, 0.02589, 0.0591, 0.01691, 0.01148]): _vg.add([_i], _w, 'REPLACE')
_vg = ob_basic_hunter.vertex_groups.new(name='Leg L II')
for _i, _w in zip([68, 69, 70, 71, 74, 75, 76, 83, 84, 85, 86, 87, 90, 91, 92, 99, 100, 101, 102, 103, 106, 107, 108, 115, 340, 341, 342, 343, 344, 345, 346], [0.1128, 0.1756, 0.02626, 0.1604, 0.0617, 0.1542, 0.177, 0.08778, 0.707, 0.6539, 0.1625, 0.6362, 0.1517, 0.3789, 0.6147, 0.2197, 0.9443, 0.9167, 0.9234, 0.9118, 0.8761, 0.8971, 0.9104, 0.8738, 0.0003174, 0.03905, 0.04872, 0.0464, 0.03669, 0.03541, 0.03181]): _vg.add([_i], _w, 'REPLACE')
_vg = ob_basic_hunter.vertex_groups.new(name='Leg R I')
for _i, _w in zip([4, 5, 12, 13, 14, 15, 17, 22, 27, 31, 46, 47, 50, 51, 53, 55, 56, 57, 58, 59, 60, 61, 62, 63, 64, 65, 66, 67, 72, 73, 77, 78, 79, 80, 81, 82, 88, 89, 93, 94, 95, 96, 97, 98, 104, 105, 110, 112, 113, 114, 356, 357, 358, 359, 360, 362, 364, 365, 372, 373, 374, 375, 380, 387], [0.4378, 0.4346, 0.08893, 0.08899, 0.001135, 0.0007218, 0.03795, 0.03492, 0.1544, 0.1569, 0.05516, 0.02077, 0.02764, 0.05932, 0.1858, 0.1929, 0.4998, 0.7209, 0.01614, 0.08382, 0.0189, 0.9394, 0.8316, 0.9176, 0.6747, 0.7086, 0.7037, 0.07785, 0.8833, 0.8837, 0.8696, 0.85, 0.8631, 0.8966, 0.8229, 0.8034, 0.8108, 0.7708, 0.2319, 0.6444, 0.2356, 0.7704, 0.3905, 0.4219, 0.07419, 0.06492, 0.04881, 0.05906, 0.03093, 0.04319, 0.05932, 0.02764, 0.02077, 0.05516, 0.1569, 0.1544, 0.4346, 0.4378, 0.03018, 0.06008, 0.02986, 0.06004, 0.01496, 0.01312]): _vg.add([_i], _w, 'REPLACE')
_vg = ob_basic_hunter.vertex_groups.new(name='Leg R II')
for _i, _w in zip([72, 73, 77, 78, 79, 80, 81, 82, 88, 89, 93, 94, 95, 96, 97, 98, 104, 105, 109, 110, 111, 112, 113, 114, 348, 349, 350, 352, 353, 354, 355], [0.06889, 0.08209, 0.1262, 0.1319, 0.1297, 0.07397, 0.1533, 0.1709, 0.1685, 0.2134, 0.7641, 0.3439, 0.7597, 0.215, 0.5964, 0.5637, 0.8697, 0.8817, 0.9497, 0.8989, 0.9467, 0.8899, 0.9092, 0.8988, 0.03443, 0.03892, 0.0487, 0.03695, 0.032, 0.0009768, 0.04619]): _vg.add([_i], _w, 'REPLACE')
_vg = ob_basic_hunter.vertex_groups.new(name='Arm R III')
for _i, _w in zip([211, 224, 225, 226, 227, 228, 229, 230, 231, 232, 233, 234, 235, 236, 237, 238, 239, 240, 241, 242, 243, 244, 245, 246, 247, 248, 250, 251, 252, 254, 408, 409, 410, 411, 412, 413, 414, 415, 416, 417, 418, 419, 420, 421, 422, 423], [0.04406, 0.9479, 0.05547, 0.03928, 0.03628, 0.05276, 0.04561, 0.05911, 0.05875, 0.8911, 0.9456, 0.945, 0.9442, 0.9498, 0.9511, 0.9391, 0.9416, 0.0651, 0.8904, 0.895, 0.8887, 0.9003, 0.8985, 0.8922, 0.8914, 0.07558, 0.08926, 0.05166, 0.06291, 0.08491, 0.9457, 0.95, 0.9438, 0.9424, 0.9479, 0.9551, 0.9384, 0.9401, 0.9079, 0.9132, 0.9105, 0.91, 0.9102, 0.909, 0.9193, 0.9172]): _vg.add([_i], _w, 'REPLACE')
_vg = ob_basic_hunter.vertex_groups.new(name='Arm L III')
for _i, _w in zip([149, 162, 163, 164, 165, 166, 167, 168, 169, 170, 171, 172, 173, 174, 175, 176, 177, 178, 179, 180, 181, 182, 183, 184, 185, 187, 189, 190, 191, 193, 392, 393, 394, 395, 396, 397, 398, 399, 400, 401, 402, 403, 404, 405, 406, 407], [0.04521, 0.95, 0.05693, 0.03594, 0.03433, 0.05313, 0.04318, 0.06072, 0.06009, 0.8913, 0.9437, 0.9537, 0.9539, 0.9482, 0.9498, 0.9357, 0.9384, 0.06547, 0.8873, 0.9002, 0.8928, 0.9, 0.9015, 0.8879, 0.888, 0.08006, 0.08453, 0.05265, 0.05847, 0.0911, 0.9483, 0.948, 0.9582, 0.9582, 0.946, 0.9486, 0.9351, 0.9369, 0.9126, 0.9188, 0.9069, 0.9055, 0.9106, 0.9058, 0.9189, 0.92]): _vg.add([_i], _w, 'REPLACE')
_vg = ob_basic_hunter.vertex_groups.new(name='Hip R')
for _i, _w in zip([4, 5, 12, 13, 14, 15, 16, 17, 22, 23, 25, 27, 29, 31, 38, 39, 42, 43, 46, 47, 50, 51, 55, 56, 57, 58, 59, 61, 62, 63, 64, 65, 66, 67, 72, 356, 357, 358, 359, 360, 361, 362, 363, 364, 365, 372, 373, 374, 375, 380, 381, 386, 387, 388, 389, 391], [0.481, 0.4783, 0.1199, 0.1199, 0.02793, 0.0265, 0.0248, 0.1207, 0.1212, 0.02606, 0.04222, 0.6131, 0.05465, 0.5947, 0.03762, 0.068, 0.06992, 0.04352, 0.4519, 0.2038, 0.2084, 0.4247, 0.01642, 0.3021, 0.1741, 0.005992, 0.05305, 0.02353, 0.08203, 0.05324, 0.0748, 0.02903, 0.1111, 0.0654, 0.00193, 0.4247, 0.2084, 0.2038, 0.4519, 0.5947, 0.05465, 0.6131, 0.04222, 0.4783, 0.481, 0.05861, 0.08457, 0.05803, 0.0843, 0.08231, 0.05599, 0.05352, 0.08347, 0.009562, 0.04123, 0.01348]): _vg.add([_i], _w, 'REPLACE')
_vg = ob_basic_hunter.vertex_groups.new(name='Leg R III')
for _i, _w in zip([104, 105, 109, 110, 111, 112, 113, 114, 120, 121, 125, 126, 127, 128, 129, 130, 296, 297, 301, 302, 303, 304, 305, 306, 312, 313, 317, 319, 320, 321, 328, 329, 333, 335, 336, 337, 348, 349, 350, 351, 352, 353, 354, 355], [0.05344, 0.05129, 0.01435, 0.04221, 0.01693, 0.04673, 0.04319, 0.04716, 0.8718, 0.8853, 0.8319, 0.3349, 0.9105, 0.8559, 0.7422, 0.3585, 0.8342, 0.8474, 0.7475, 0.05206, 0.8657, 0.8105, 0.6719, 0.09168, 0.5755, 0.581, 0.1913, 0.5143, 0.5096, 0.2364, 0.5532, 0.5613, 0.1497, 0.4818, 0.4785, 0.1955, 0.9261, 0.9326, 0.9222, 0.9544, 0.8507, 0.9091, 0.9625, 0.8403]): _vg.add([_i], _w, 'REPLACE')
_vg = ob_basic_hunter.vertex_groups.new(name='Hip L')
for _i, _w in zip([0, 1, 8, 9, 10, 11, 18, 19, 20, 21, 25, 27, 29, 31, 38, 39, 42, 43, 46, 47, 50, 51, 52, 53, 54, 55, 56, 57, 58, 59, 60, 66, 67, 356, 357, 358, 359, 360, 361, 362, 363, 366, 367, 376, 377, 378, 379, 382, 383, 384, 385, 389, 390, 391], [0.4744, 0.4821, 0.1185, 0.1176, 0.01642, 0.01523, 0.1174, 0.02144, 0.1221, 0.02138, 0.6272, 0.04474, 0.5728, 0.05058, 0.06835, 0.03817, 0.04064, 0.06802, 0.2023, 0.4513, 0.4172, 0.2032, 0.01857, 0.007356, 0.02929, 0.0132, 0.05363, 0.002609, 0.08671, 0.1048, 0.0791, 0.04593, 0.1097, 0.2032, 0.4172, 0.4513, 0.2023, 0.05058, 0.5728, 0.04474, 0.6272, 0.4821, 0.4744, 0.05462, 0.082, 0.0542, 0.08142, 0.05408, 0.07995, 0.05278, 0.08383, 0.01135, 0.007309, 0.0383]): _vg.add([_i], _w, 'REPLACE')
_vg = ob_basic_hunter.vertex_groups.new(name='Leg L III')
for _i, _w in zip([100, 101, 102, 103, 106, 107, 108, 115, 116, 117, 118, 119, 122, 123, 124, 131, 292, 293, 294, 295, 298, 299, 300, 307, 308, 309, 310, 311, 314, 323, 324, 325, 326, 327, 330, 339, 340, 341, 342, 343, 344, 345, 346, 347], [0.0146, 0.04311, 0.01733, 0.04661, 0.05099, 0.04675, 0.04258, 0.05336, 0.8252, 0.7515, 0.909, 0.8591, 0.8835, 0.3702, 0.3255, 0.8731, 0.744, 0.678, 0.8643, 0.8132, 0.8455, 0.09347, 0.05153, 0.8357, 0.1885, 0.2417, 0.5126, 0.5122, 0.5743, 0.5806, 0.1451, 0.2022, 0.4795, 0.4815, 0.5505, 0.5617, 0.9622, 0.932, 0.9229, 0.8442, 0.85, 0.9264, 0.9084, 0.9542]): _vg.add([_i], _w, 'REPLACE')
_vg = ob_basic_hunter.vertex_groups.new(name='Leg R III.001')
for _i, _w in zip([120, 121, 125, 126, 127, 128, 129, 130, 296, 297, 301, 302, 303, 304, 305, 306, 312, 313, 317, 318, 319, 320, 321, 322, 328, 329, 333, 334, 335, 336, 337, 338, 348, 352, 353, 355], [0.1096, 0.09802, 0.162, 0.6547, 0.08209, 0.1284, 0.2444, 0.6291, 0.1531, 0.1414, 0.2491, 0.9466, 0.1298, 0.1791, 0.3196, 0.9057, 0.4213, 0.416, 0.808, 1.013, 0.4848, 0.488, 0.7613, 1.003, 0.4443, 0.4363, 0.8497, 1.006, 0.5176, 0.5198, 0.8028, 0.9992, 0.007849, 0.1036, 0.0457, 0.1092]): _vg.add([_i], _w, 'REPLACE')
_vg = ob_basic_hunter.vertex_groups.new(name='Leg L III.001')
for _i, _w in zip([116, 117, 118, 119, 122, 123, 124, 131, 292, 293, 294, 295, 298, 299, 300, 307, 308, 309, 310, 311, 314, 315, 316, 323, 324, 325, 326, 327, 330, 331, 332, 339, 343, 344, 345, 346], [0.1687, 0.235, 0.08343, 0.1254, 0.0997, 0.6171, 0.6644, 0.1083, 0.2526, 0.3135, 0.1311, 0.1765, 0.1433, 0.9038, 0.9472, 0.1516, 0.8108, 0.756, 0.4865, 0.4855, 0.423, 1.003, 1.013, 0.416, 0.8543, 0.7961, 0.5199, 0.5169, 0.4475, 0.9987, 1.006, 0.4355, 0.1053, 0.1048, 0.007577, 0.04813]): _vg.add([_i], _w, 'REPLACE')
_vg = ob_basic_hunter.vertex_groups.new(name='Shoulder R')
_vg = ob_basic_hunter.vertex_groups.new(name='Arm R III_end')
_vg = ob_basic_hunter.vertex_groups.new(name='Shoulder L')
_vg = ob_basic_hunter.vertex_groups.new(name='Arm L III_end')
_vg = ob_basic_hunter.vertex_groups.new(name='Leg R III_end')
_vg = ob_basic_hunter.vertex_groups.new(name='Leg L III_end')
_vg = ob_basic_hunter.vertex_groups.new(name='Foot R IK')
_vg = ob_basic_hunter.vertex_groups.new(name='Leg R III.001_end')
_vg = ob_basic_hunter.vertex_groups.new(name='Foot L IK')
_vg = ob_basic_hunter.vertex_groups.new(name='Leg L III.001_end')
_vg = ob_basic_hunter.vertex_groups.new(name='Arm R Target')
_vg = ob_basic_hunter.vertex_groups.new(name='Arm R Target_end')
_vg = ob_basic_hunter.vertex_groups.new(name='Arm L Target')
_vg = ob_basic_hunter.vertex_groups.new(name='Arm L Target_end')
_vg = ob_basic_hunter.vertex_groups.new(name='Leg R Target')
_vg = ob_basic_hunter.vertex_groups.new(name='Leg R Target_end')
_vg = ob_basic_hunter.vertex_groups.new(name='Leg L Target')
_vg = ob_basic_hunter.vertex_groups.new(name='Leg L Target_end')
_vg = ob_basic_hunter.vertex_groups.new(name='Hand R IK')
_vg = ob_basic_hunter.vertex_groups.new(name='Hand R_end')
_vg = ob_basic_hunter.vertex_groups.new(name='Hand L IK')
_vg = ob_basic_hunter.vertex_groups.new(name='Hand L_end')
_vg = ob_basic_hunter.vertex_groups.new(name='Movement Control Bone')
_vg = ob_basic_hunter.vertex_groups.new(name='Movement Control Bone_end')
_m = ob_basic_hunter.modifiers.new('Armature', 'ARMATURE')
_m = ob_basic_hunter.modifiers.new('Armature.001', 'ARMATURE')
_m = ob_basic_hunter.modifiers.new('Armature.002', 'ARMATURE')

# ---- collection membership
col_collection_1.objects.link(ob_bone_armour__torso)
col_collection_1.objects.link(ob_basic_hunter)

# ---- scene / render settings (as saved in the file)
scene.frame_start = 1; scene.frame_end = 250; scene.frame_set(1)
scene.render.engine = 'BLENDER_EEVEE_NEXT'
scene.render.resolution_percentage = 50
scene.render.dither_intensity = 0.0
scene.cycles.use_denoising = False
scene.cycles.samples = 128
scene.cycles.sampling_pattern = 'TABULATED_SOBOL'
scene.cycles.light_sampling_threshold = 0.0
scene.cycles.use_adaptive_sampling = False
scene.cycles.use_light_tree = False
scene.cycles.blur_glossy = 0.0
scene.cycles.sample_clamp_indirect = 0.0
scene.view_settings.view_transform = 'Standard'
bpy.context.view_layer.update()

# ---- added for rendering (the .blend has no active camera and no usable light): camera, sun
cam_auto = bpy.data.cameras.new('AutoCamera')
cam_auto.lens = 50.0
cam_auto.sensor_width = 36.0
cam_auto.clip_end = 1000.0
ob_auto_camera = bpy.data.objects.new('AutoCamera', cam_auto)
scene.collection.objects.link(ob_auto_camera)
ob_auto_camera.location = (12.1645, -14.5875, 14.2688)
ob_auto_camera.rotation_euler = (1.09748, -7.21219e-08, 0.694738)
scene.camera = ob_auto_camera
light_auto_sun = bpy.data.lights.new('AutoSun', 'SUN')
light_auto_sun.energy = 3.0
light_auto_sun.angle = 0.0523599
ob_auto_sun = bpy.data.objects.new('AutoSun', light_auto_sun)
scene.collection.objects.link(ob_auto_sun)
ob_auto_sun.rotation_euler = (0.872665, 0.174533, 0.523599)
bpy.context.view_layer.update()
